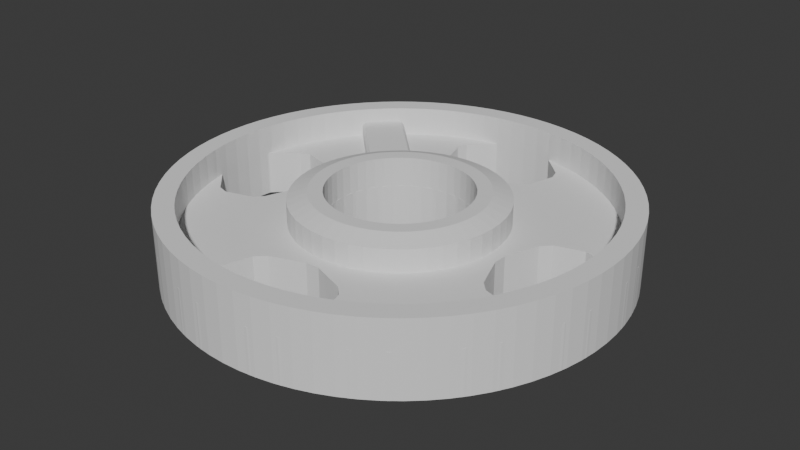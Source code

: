 # Source: template-25-plate.blend  (saved by Blender 4.0.36; exported with 4.5.12 LTS)
import bpy
from mathutils import Matrix  # noqa: F401  (used for matrix-valued properties, if any)

bpy.ops.wm.read_factory_settings(use_empty=True)
scene = bpy.context.scene
scene.name = 'Scene'

# ---- collections
col_collection = bpy.data.collections.new('Collection'); scene.collection.children.link(col_collection)

# ---- world
world_world = bpy.data.worlds.new('World'); scene.world = world_world
world_world.use_nodes = True; world_world.node_tree.nodes.clear()
_N = world_world.node_tree.nodes; _L = world_world.node_tree.links
n0 = _N.new('ShaderNodeOutputWorld'); n0.name = 'World Output'; n0.location = (300, 300)
n1 = _N.new('ShaderNodeBackground'); n1.name = 'Background'; n1.location = (10, 300)
n1.inputs[0].default_value = (0.05088, 0.05088, 0.05088, 1.0)
_L.new(n1.outputs[0], n0.inputs[0])
n0.is_active_output = True
world_world.color = (0.05088, 0.05088, 0.05088)
world_world.use_sun_shadow = False
world_world.sun_shadow_jitter_overblur = 0.0

# ---- meshes
me_cylinder_017 = bpy.data.meshes.new('Cylinder.017')
me_cylinder_017.from_pydata([(0.0, 1.0, -1.0), (0.0, 1.0, 1.0), (0.07846, 0.9969, -1.0), (0.07846, 0.9969, 1.0), (0.1564, 0.9877, -1.0), (0.1564, 0.9877, 1.0), (0.2334, 0.9724, -1.0), (0.2334, 0.9724, 1.0), (0.309, 0.9511, -1.0), (0.309, 0.9511, 1.0), (0.3827, 0.9239, -1.0), (0.3827, 0.9239, 1.0), (0.454, 0.891, -1.0), (0.454, 0.891, 1.0), (0.5225, 0.8526, -1.0), (0.5225, 0.8526, 1.0), (0.5878, 0.809, -1.0), (0.5878, 0.809, 1.0), (0.6494, 0.7604, -1.0), (0.6494, 0.7604, 1.0), (0.7071, 0.7071, -1.0), (0.7071, 0.7071, 1.0), (0.7604, 0.6494, -1.0), (0.7604, 0.6494, 1.0), (0.809, 0.5878, -1.0), (0.809, 0.5878, 1.0), (0.8526, 0.5225, -1.0), (0.8526, 0.5225, 1.0), (0.891, 0.454, -1.0), (0.891, 0.454, 1.0), (0.9239, 0.3827, -1.0), (0.9239, 0.3827, 1.0), (0.9511, 0.309, -1.0), (0.9511, 0.309, 1.0), (0.9724, 0.2334, -1.0), (0.9724, 0.2334, 1.0), (0.9877, 0.1564, -1.0), (0.9877, 0.1564, 1.0), (0.9969, 0.07846, -1.0), (0.9969, 0.07846, 1.0), (1.0, 0.0, -1.0), (1.0, 0.0, 1.0), (0.9969, -0.07846, -1.0), (0.9969, -0.07846, 1.0), (0.9877, -0.1564, -1.0), (0.9877, -0.1564, 1.0), (0.9724, -0.2334, -1.0), (0.9724, -0.2334, 1.0), (0.9511, -0.309, -1.0), (0.9511, -0.309, 1.0), (0.9239, -0.3827, -1.0), (0.9239, -0.3827, 1.0), (0.891, -0.454, -1.0), (0.891, -0.454, 1.0), (0.8526, -0.5225, -1.0), (0.8526, -0.5225, 1.0), (0.809, -0.5878, -1.0), (0.809, -0.5878, 1.0), (0.7604, -0.6494, -1.0), (0.7604, -0.6494, 1.0), (0.7071, -0.7071, -1.0), (0.7071, -0.7071, 1.0), (0.6494, -0.7604, -1.0), (0.6494, -0.7604, 1.0), (0.5878, -0.809, -1.0), (0.5878, -0.809, 1.0), (0.5225, -0.8526, -1.0), (0.5225, -0.8526, 1.0), (0.454, -0.891, -1.0), (0.454, -0.891, 1.0), (0.3827, -0.9239, -1.0), (0.3827, -0.9239, 1.0), (0.309, -0.9511, -1.0), (0.309, -0.9511, 1.0), (0.2334, -0.9724, -1.0), (0.2334, -0.9724, 1.0), (0.1564, -0.9877, -1.0), (0.1564, -0.9877, 1.0), (0.07846, -0.9969, -1.0), (0.07846, -0.9969, 1.0), (0.0, -1.0, -1.0), (0.0, -1.0, 1.0), (-0.07846, -0.9969, -1.0), (-0.07846, -0.9969, 1.0), (-0.1564, -0.9877, -1.0), (-0.1564, -0.9877, 1.0), (-0.2334, -0.9724, -1.0), (-0.2334, -0.9724, 1.0), (-0.309, -0.9511, -1.0), (-0.309, -0.9511, 1.0), (-0.3827, -0.9239, -1.0), (-0.3827, -0.9239, 1.0), (-0.454, -0.891, -1.0), (-0.454, -0.891, 1.0), (-0.5225, -0.8526, -1.0), (-0.5225, -0.8526, 1.0), (-0.5878, -0.809, -1.0), (-0.5878, -0.809, 1.0), (-0.6494, -0.7604, -1.0), (-0.6494, -0.7604, 1.0), (-0.7071, -0.7071, -1.0), (-0.7071, -0.7071, 1.0), (-0.7604, -0.6494, -1.0), (-0.7604, -0.6494, 1.0), (-0.809, -0.5878, -1.0), (-0.809, -0.5878, 1.0), (-0.8526, -0.5225, -1.0), (-0.8526, -0.5225, 1.0), (-0.891, -0.454, -1.0), (-0.891, -0.454, 1.0), (-0.9239, -0.3827, -1.0), (-0.9239, -0.3827, 1.0), (-0.9511, -0.309, -1.0), (-0.9511, -0.309, 1.0), (-0.9724, -0.2334, -1.0), (-0.9724, -0.2334, 1.0), (-0.9877, -0.1564, -1.0), (-0.9877, -0.1564, 1.0), (-0.9969, -0.07846, -1.0), (-0.9969, -0.07846, 1.0), (-1.0, 0.0, -1.0), (-1.0, 0.0, 1.0), (-0.9969, 0.07846, -1.0), (-0.9969, 0.07846, 1.0), (-0.9877, 0.1564, -1.0), (-0.9877, 0.1564, 1.0), (-0.9724, 0.2334, -1.0), (-0.9724, 0.2334, 1.0), (-0.9511, 0.309, -1.0), (-0.9511, 0.309, 1.0), (-0.9239, 0.3827, -1.0), (-0.9239, 0.3827, 1.0), (-0.891, 0.454, -1.0), (-0.891, 0.454, 1.0), (-0.8526, 0.5225, -1.0), (-0.8526, 0.5225, 1.0), (-0.809, 0.5878, -1.0), (-0.809, 0.5878, 1.0), (-0.7604, 0.6494, -1.0), (-0.7604, 0.6494, 1.0), (-0.7071, 0.7071, -1.0), (-0.7071, 0.7071, 1.0), (-0.6494, 0.7604, -1.0), (-0.6494, 0.7604, 1.0), (-0.5878, 0.809, -1.0), (-0.5878, 0.809, 1.0), (-0.5225, 0.8526, -1.0), (-0.5225, 0.8526, 1.0), (-0.454, 0.891, -1.0), (-0.454, 0.891, 1.0), (-0.3827, 0.9239, -1.0), (-0.3827, 0.9239, 1.0), (-0.309, 0.9511, -1.0), (-0.309, 0.9511, 1.0), (-0.2334, 0.9724, -1.0), (-0.2334, 0.9724, 1.0), (-0.1564, 0.9877, -1.0), (-0.1564, 0.9877, 1.0), (-0.07846, 0.9969, -1.0), (-0.07846, 0.9969, 1.0), (-0.7355, 0.5344, 1.0), (-0.6913, 0.5904, 1.0), (-0.6428, 0.6428, 1.0), (-0.5904, 0.6913, 1.0), (-0.475, 0.7751, 1.0), (-0.5344, 0.7355, 1.0), (-0.2809, 0.8646, 1.0), (-0.3479, 0.8399, 1.0), (-0.1422, 0.8979, 1.0), (0.0, 0.9091, 1.0), (-0.07133, 0.9063, 1.0), (-0.2122, 0.884, 1.0), (-0.4127, 0.81, 1.0), (-0.9091, 0.0, 1.0), (-0.9063, -0.07133, 1.0), (-0.9063, 0.07133, 1.0), (-0.8979, -0.1422, 1.0), (-0.884, 0.2122, 1.0), (-0.8979, 0.1422, 1.0), (-0.884, -0.2122, 1.0), (-0.8646, -0.2809, 1.0), (-0.8646, 0.2809, 1.0), (-0.81, -0.4127, 1.0), (-0.7355, -0.5344, 1.0), (-0.7751, -0.475, 1.0), (-0.8399, -0.3479, 1.0), (-0.5344, -0.7355, 1.0), (-0.475, -0.7751, 1.0), (-0.4127, -0.81, 1.0), (-0.3479, -0.8399, 1.0), (-0.2122, -0.884, 1.0), (-0.2809, -0.8646, 1.0), (0.0, -0.9091, 1.0), (-0.07133, -0.9063, 1.0), (0.1422, -0.8979, 1.0), (0.2809, -0.8646, 1.0), (0.2122, -0.884, 1.0), (0.07133, -0.9063, 1.0), (-0.1422, -0.8979, 1.0), (0.5344, -0.7355, 1.0), (0.5904, -0.6913, 1.0), (0.6428, -0.6428, 1.0), (0.6913, -0.5904, 1.0), (0.7751, -0.475, 1.0), (0.7355, -0.5344, 1.0), (0.8399, -0.3479, 1.0), (0.8646, -0.2809, 1.0), (0.884, -0.2122, 1.0), (0.8979, -0.1422, 1.0), (0.9091, 0.0, 1.0), (0.9063, -0.07133, 1.0), (0.81, -0.4127, 1.0), (0.2809, 0.8646, 1.0), (0.3479, 0.8399, 1.0), (0.4127, 0.81, 1.0), (0.475, 0.7751, 1.0), (0.5904, 0.6913, 1.0), (0.5344, 0.7355, 1.0), (0.6913, 0.5904, 1.0), (0.7355, 0.5344, 1.0), (0.7751, 0.475, 1.0), (0.81, 0.4127, 1.0), (0.8646, 0.2809, 1.0), (0.8399, 0.3479, 1.0), (0.6428, 0.6428, 1.0), (-0.8399, 0.3479, 1.0), (-0.7751, 0.475, 1.0), (-0.81, 0.4127, 1.0), (-0.6913, -0.5904, 1.0), (0.07133, 0.9063, 1.0), (-0.5904, -0.6913, 1.0), (0.3479, -0.8399, 1.0), (0.475, -0.7751, 1.0), (0.9063, 0.07133, 1.0), (0.4127, -0.81, 1.0), (-0.6428, -0.6428, 1.0), (0.2122, 0.884, 1.0), (0.1422, 0.8979, 1.0), (0.8979, 0.1422, 1.0), (0.884, 0.2122, 1.0), (0.07133, 0.9063, -1.0), (0.1422, 0.8979, -1.0), (0.2122, 0.884, -1.0), (0.2809, 0.8646, -1.0), (0.4127, 0.81, -1.0), (0.3479, 0.8399, -1.0), (0.5344, 0.7355, -1.0), (0.5904, 0.6913, -1.0), (0.6428, 0.6428, -1.0), (0.6913, 0.5904, -1.0), (0.7751, 0.475, -1.0), (0.7355, 0.5344, -1.0), (0.475, 0.7751, -1.0), (0.6913, -0.5904, -1.0), (0.7355, -0.5344, -1.0), (0.7751, -0.475, -1.0), (0.81, -0.4127, -1.0), (0.8646, -0.2809, -1.0), (0.8399, -0.3479, -1.0), (0.8979, 0.1422, -1.0), (0.9091, 0.0, -1.0), (0.9063, -0.07133, -1.0), (0.9063, 0.07133, -1.0), (0.884, -0.2122, -1.0), (0.8979, -0.1422, -1.0), (0.884, 0.2122, -1.0), (-0.3479, -0.8399, -1.0), (-0.2809, -0.8646, -1.0), (-0.2122, -0.884, -1.0), (-0.1422, -0.8979, -1.0), (0.0, -0.9091, -1.0), (-0.07133, -0.9063, -1.0), (0.1422, -0.8979, -1.0), (0.2122, -0.884, -1.0), (0.2809, -0.8646, -1.0), (0.3479, -0.8399, -1.0), (0.475, -0.7751, -1.0), (0.4127, -0.81, -1.0), (0.07133, -0.9063, -1.0), (-0.9063, -0.07133, -1.0), (-0.9091, 0.0, -1.0), (-0.9063, 0.07133, -1.0), (-0.8979, -0.1422, -1.0), (-0.8646, -0.2809, -1.0), (-0.884, -0.2122, -1.0), (-0.7751, -0.475, -1.0), (-0.81, -0.4127, -1.0), (-0.6913, -0.5904, -1.0), (-0.5904, -0.6913, -1.0), (-0.6428, -0.6428, -1.0), (-0.7355, -0.5344, -1.0), (-0.8399, -0.3479, -1.0), (-0.8399, 0.3479, -1.0), (-0.81, 0.4127, -1.0), (-0.7751, 0.475, -1.0), (-0.7355, 0.5344, -1.0), (-0.6428, 0.6428, -1.0), (-0.6913, 0.5904, -1.0), (-0.475, 0.7751, -1.0), (-0.5344, 0.7355, -1.0), (-0.3479, 0.8399, -1.0), (-0.2122, 0.884, -1.0), (-0.2809, 0.8646, -1.0), (-0.4127, 0.81, -1.0), (-0.5904, 0.6913, -1.0), (0.0, 0.9091, -1.0), (0.6428, -0.6428, -1.0), (0.81, 0.4127, -1.0), (0.8646, 0.2809, -1.0), (0.8399, 0.3479, -1.0), (-0.8979, 0.1422, -1.0), (-0.5344, -0.7355, -1.0), (-0.4127, -0.81, -1.0), (-0.475, -0.7751, -1.0), (0.5344, -0.7355, -1.0), (-0.884, 0.2122, -1.0), (-0.8646, 0.2809, -1.0), (-0.07133, 0.9063, -1.0), (0.5904, -0.6913, -1.0), (-0.1422, 0.8979, -1.0)], [], [(0, 1, 3, 2), (2, 3, 5, 4), (4, 5, 7, 6), (6, 7, 9, 8), (8, 9, 11, 10), (10, 11, 13, 12), (12, 13, 15, 14), (14, 15, 17, 16), (16, 17, 19, 18), (18, 19, 21, 20), (20, 21, 23, 22), (22, 23, 25, 24), (24, 25, 27, 26), (26, 27, 29, 28), (28, 29, 31, 30), (30, 31, 33, 32), (32, 33, 35, 34), (34, 35, 37, 36), (36, 37, 39, 38), (38, 39, 41, 40), (40, 41, 43, 42), (42, 43, 45, 44), (44, 45, 47, 46), (46, 47, 49, 48), (48, 49, 51, 50), (50, 51, 53, 52), (52, 53, 55, 54), (54, 55, 57, 56), (56, 57, 59, 58), (58, 59, 61, 60), (60, 61, 63, 62), (62, 63, 65, 64), (64, 65, 67, 66), (66, 67, 69, 68), (68, 69, 71, 70), (70, 71, 73, 72), (72, 73, 75, 74), (74, 75, 77, 76), (76, 77, 79, 78), (78, 79, 81, 80), (80, 81, 83, 82), (82, 83, 85, 84), (84, 85, 87, 86), (86, 87, 89, 88), (88, 89, 91, 90), (90, 91, 93, 92), (92, 93, 95, 94), (94, 95, 97, 96), (96, 97, 99, 98), (98, 99, 101, 100), (100, 101, 103, 102), (102, 103, 105, 104), (104, 105, 107, 106), (106, 107, 109, 108), (108, 109, 111, 110), (110, 111, 113, 112), (112, 113, 115, 114), (114, 115, 117, 116), (116, 117, 119, 118), (118, 119, 121, 120), (120, 121, 123, 122), (122, 123, 125, 124), (124, 125, 127, 126), (126, 127, 129, 128), (128, 129, 131, 130), (130, 131, 133, 132), (132, 133, 135, 134), (134, 135, 137, 136), (136, 137, 139, 138), (138, 139, 141, 140), (140, 141, 143, 142), (142, 143, 145, 144), (144, 145, 147, 146), (146, 147, 149, 148), (148, 149, 151, 150), (150, 151, 153, 152), (152, 153, 155, 154), (154, 155, 157, 156), (237, 5, 3, 1, 159, 157, 155, 153, 151, 149, 147, 145, 143, 141, 139, 137, 135, 133, 131, 129, 127, 125, 123, 121, 119, 117, 115, 113, 111, 109, 107, 105, 103, 101, 99, 97, 95, 93, 91, 89, 87, 85, 83, 81, 79, 77, 75, 73, 71, 69, 67, 65, 63, 61, 59, 57, 55, 53, 51, 49, 47, 45, 43, 41, 39, 37, 238, 233, 209, 210, 208, 207, 206, 205, 211, 203, 204, 202, 201, 200, 199, 232, 234, 231, 195, 196, 194, 197, 192, 193, 198, 190, 191, 189, 188, 187, 186, 230, 235, 228, 183, 184, 182, 185, 180, 179, 176, 174, 173, 175, 178, 177, 181, 225, 227, 226, 160, 161, 162, 163, 165, 164, 172, 167, 166, 171, 168, 170, 169, 229), (238, 37, 35, 33, 31, 29, 27, 25, 23, 21, 19, 17, 15, 13, 11, 9, 7, 5, 237, 236, 212, 213, 214, 215, 217, 216, 224, 218, 219, 220, 221, 223, 222, 239), (156, 157, 159, 158), (158, 159, 1, 0), (278, 78, 80, 82, 84, 86, 88, 90, 92, 94, 96, 98, 100, 102, 104, 106, 108, 110, 112, 114, 116, 118, 120, 122, 124, 126, 128, 130, 132, 134, 136, 138, 140, 142, 144, 146, 148, 150, 152, 154, 156, 158, 317, 319, 301, 302, 300, 303, 298, 299, 304, 296, 297, 295, 294, 293, 292, 316, 315, 310, 281, 280, 279, 282, 284, 283, 291, 286, 285, 290, 287, 289, 288, 311, 313, 312, 266, 267, 268, 269, 271, 270), (317, 158, 0, 2, 4, 6, 8, 10, 12, 14, 16, 18, 20, 22, 24, 26, 28, 30, 32, 34, 36, 38, 40, 42, 44, 46, 48, 50, 52, 54, 56, 58, 60, 62, 64, 66, 68, 70, 72, 74, 76, 78, 278, 272, 273, 274, 275, 277, 276, 314, 318, 306, 253, 254, 255, 256, 258, 257, 263, 264, 261, 260, 262, 259, 265, 308, 309, 307, 250, 251, 249, 248, 247, 246, 252, 244, 245, 243, 242, 241, 240, 305), (240, 229, 169, 305), (241, 237, 229, 240), (242, 236, 237, 241), (243, 212, 236, 242), (245, 213, 212, 243), (244, 214, 213, 245), (252, 215, 214, 244), (246, 217, 215, 252), (247, 216, 217, 246), (248, 224, 216, 247), (218, 224, 248, 249), (219, 218, 249, 251), (220, 219, 251, 250), (221, 220, 250, 307), (223, 221, 307, 309), (222, 223, 309, 308), (239, 222, 308, 265), (238, 239, 265, 259), (233, 238, 259, 262), (209, 233, 262, 260), (210, 209, 260, 261), (208, 210, 261, 264), (207, 208, 264, 263), (206, 207, 263, 257), (205, 206, 257, 258), (211, 205, 258, 256), (203, 211, 256, 255), (204, 203, 255, 254), (202, 204, 254, 253), (201, 202, 253, 306), (200, 201, 306, 318), (199, 200, 318, 314), (232, 199, 314, 276), (234, 232, 276, 277), (231, 234, 277, 275), (195, 231, 275, 274), (196, 195, 274, 273), (194, 196, 273, 272), (197, 194, 272, 278), (192, 197, 278, 270), (193, 192, 270, 271), (198, 193, 271, 269), (190, 198, 269, 268), (191, 190, 268, 267), (189, 191, 267, 266), (188, 189, 266, 312), (187, 188, 312, 313), (186, 187, 313, 311), (230, 186, 311, 288), (235, 230, 288, 289), (287, 228, 235, 289), (290, 183, 228, 287), (285, 184, 183, 290), (286, 182, 184, 285), (291, 185, 182, 286), (283, 180, 185, 291), (284, 179, 180, 283), (282, 176, 179, 284), (279, 174, 176, 282), (280, 173, 174, 279), (281, 175, 173, 280), (310, 178, 175, 281), (315, 177, 178, 310), (316, 181, 177, 315), (292, 225, 181, 316), (293, 227, 225, 292), (294, 226, 227, 293), (295, 160, 226, 294), (297, 161, 160, 295), (296, 162, 161, 297), (304, 163, 162, 296), (299, 165, 163, 304), (298, 164, 165, 299), (303, 172, 164, 298), (300, 167, 172, 303), (302, 166, 167, 300), (301, 171, 166, 302), (319, 168, 171, 301), (317, 170, 168, 319), (305, 169, 170, 317)])
_uv = me_cylinder_017.uv_layers.new(name='UVMap')
_uv.uv.foreach_set('vector', [1.0, 0.5, 1.0, 1.0, 0.9875, 1.0, 0.9875, 0.5, 0.9875, 0.5, 0.9875, 1.0, 0.975, 1.0, 0.975, 0.5, 0.975, 0.5, 0.975, 1.0, 0.9625, 1.0, 0.9625, 0.5, 0.9625, 0.5, 0.9625, 1.0, 0.95, 1.0, 0.95, 0.5, 0.95, 0.5, 0.95, 1.0, 0.9375, 1.0, 0.9375, 0.5, 0.9375, 0.5, 0.9375, 1.0, 0.925, 1.0, 0.925, 0.5, 0.925, 0.5, 0.925, 1.0, 0.9125, 1.0, 0.9125, 0.5, 0.9125, 0.5, 0.9125, 1.0, 0.9, 1.0, 0.9, 0.5, 0.9, 0.5, 0.9, 1.0, 0.8875, 1.0, 0.8875, 0.5, 0.8875, 0.5, 0.8875, 1.0, 0.875, 1.0, 0.875, 0.5, 0.875, 0.5, 0.875, 1.0, 0.8625, 1.0, 0.8625, 0.5, 0.8625, 0.5, 0.8625, 1.0, 0.85, 1.0, 0.85, 0.5, 0.85, 0.5, 0.85, 1.0, 0.8375, 1.0, 0.8375, 0.5, 0.8375, 0.5, 0.8375, 1.0, 0.825, 1.0, 0.825, 0.5, 0.825, 0.5, 0.825, 1.0, 0.8125, 1.0, 0.8125, 0.5, 0.8125, 0.5, 0.8125, 1.0, 0.8, 1.0, 0.8, 0.5, 0.8, 0.5, 0.8, 1.0, 0.7875, 1.0, 0.7875, 0.5, 0.7875, 0.5, 0.7875, 1.0, 0.775, 1.0, 0.775, 0.5, 0.775, 0.5, 0.775, 1.0, 0.7625, 1.0, 0.7625, 0.5, 0.7625, 0.5, 0.7625, 1.0, 0.75, 1.0, 0.75, 0.5, 0.75, 0.5, 0.75, 1.0, 0.7375, 1.0, 0.7375, 0.5, 0.7375, 0.5, 0.7375, 1.0, 0.725, 1.0, 0.725, 0.5, 0.725, 0.5, 0.725, 1.0, 0.7125, 1.0, 0.7125, 0.5, 0.7125, 0.5, 0.7125, 1.0, 0.7, 1.0, 0.7, 0.5, 0.7, 0.5, 0.7, 1.0, 0.6875, 1.0, 0.6875, 0.5, 0.6875, 0.5, 0.6875, 1.0, 0.675, 1.0, 0.675, 0.5, 0.675, 0.5, 0.675, 1.0, 0.6625, 1.0, 0.6625, 0.5, 0.6625, 0.5, 0.6625, 1.0, 0.65, 1.0, 0.65, 0.5, 0.65, 0.5, 0.65, 1.0, 0.6375, 1.0, 0.6375, 0.5, 0.6375, 0.5, 0.6375, 1.0, 0.625, 1.0, 0.625, 0.5, 0.625, 0.5, 0.625, 1.0, 0.6125, 1.0, 0.6125, 0.5, 0.6125, 0.5, 0.6125, 1.0, 0.6, 1.0, 0.6, 0.5, 0.6, 0.5, 0.6, 1.0, 0.5875, 1.0, 0.5875, 0.5, 0.5875, 0.5, 0.5875, 1.0, 0.575, 1.0, 0.575, 0.5, 0.575, 0.5, 0.575, 1.0, 0.5625, 1.0, 0.5625, 0.5, 0.5625, 0.5, 0.5625, 1.0, 0.55, 1.0, 0.55, 0.5, 0.55, 0.5, 0.55, 1.0, 0.5375, 1.0, 0.5375, 0.5, 0.5375, 0.5, 0.5375, 1.0, 0.525, 1.0, 0.525, 0.5, 0.525, 0.5, 0.525, 1.0, 0.5125, 1.0, 0.5125, 0.5, 0.5125, 0.5, 0.5125, 1.0, 0.5, 1.0, 0.5, 0.5, 0.5, 0.5, 0.5, 1.0, 0.4875, 1.0, 0.4875, 0.5, 0.4875, 0.5, 0.4875, 1.0, 0.475, 1.0, 0.475, 0.5, 0.475, 0.5, 0.475, 1.0, 0.4625, 1.0, 0.4625, 0.5, 0.4625, 0.5, 0.4625, 1.0, 0.45, 1.0, 0.45, 0.5, 0.45, 0.5, 0.45, 1.0, 0.4375, 1.0, 0.4375, 0.5, 0.4375, 0.5, 0.4375, 1.0, 0.425, 1.0, 0.425, 0.5, 0.425, 0.5, 0.425, 1.0, 0.4125, 1.0, 0.4125, 0.5, 0.4125, 0.5, 0.4125, 1.0, 0.4, 1.0, 0.4, 0.5, 0.4, 0.5, 0.4, 1.0, 0.3875, 1.0, 0.3875, 0.5, 0.3875, 0.5, 0.3875, 1.0, 0.375, 1.0, 0.375, 0.5, 0.375, 0.5, 0.375, 1.0, 0.3625, 1.0, 0.3625, 0.5, 0.3625, 0.5, 0.3625, 1.0, 0.35, 1.0, 0.35, 0.5, 0.35, 0.5, 0.35, 1.0, 0.3375, 1.0, 0.3375, 0.5, 0.3375, 0.5, 0.3375, 1.0, 0.325, 1.0, 0.325, 0.5, 0.325, 0.5, 0.325, 1.0, 0.3125, 1.0, 0.3125, 0.5, 0.3125, 0.5, 0.3125, 1.0, 0.3, 1.0, 0.3, 0.5, 0.3, 0.5, 0.3, 1.0, 0.2875, 1.0, 0.2875, 0.5, 0.2875, 0.5, 0.2875, 1.0, 0.275, 1.0, 0.275, 0.5, 0.275, 0.5, 0.275, 1.0, 0.2625, 1.0, 0.2625, 0.5, 0.2625, 0.5, 0.2625, 1.0, 0.25, 1.0, 0.25, 0.5, 0.25, 0.5, 0.25, 1.0, 0.2375, 1.0, 0.2375, 0.5, 0.2375, 0.5, 0.2375, 1.0, 0.225, 1.0, 0.225, 0.5, 0.225, 0.5, 0.225, 1.0, 0.2125, 1.0, 0.2125, 0.5, 0.2125, 0.5, 0.2125, 1.0, 0.2, 1.0, 0.2, 0.5, 0.2, 0.5, 0.2, 1.0, 0.1875, 1.0, 0.1875, 0.5, 0.1875, 0.5, 0.1875, 1.0, 0.175, 1.0, 0.175, 0.5, 0.175, 0.5, 0.175, 1.0, 0.1625, 1.0, 0.1625, 0.5, 0.1625, 0.5, 0.1625, 1.0, 0.15, 1.0, 0.15, 0.5, 0.15, 0.5, 0.15, 1.0, 0.1375, 1.0, 0.1375, 0.5, 0.1375, 0.5, 0.1375, 1.0, 0.125, 1.0, 0.125, 0.5, 0.125, 0.5, 0.125, 1.0, 0.1125, 1.0, 0.1125, 0.5, 0.1125, 0.5, 0.1125, 1.0, 0.1, 1.0, 0.1, 0.5, 0.1, 0.5, 0.1, 1.0, 0.0875, 1.0, 0.0875, 0.5, 0.0875, 0.5, 0.0875, 1.0, 0.075, 1.0, 0.075, 0.5, 0.075, 0.5, 0.075, 1.0, 0.0625, 1.0, 0.0625, 0.5, 0.0625, 0.5, 0.0625, 1.0, 0.05, 1.0, 0.05, 0.5, 0.05, 0.5, 0.05, 1.0, 0.0375, 1.0, 0.0375, 0.5, 0.0375, 0.5, 0.0375, 1.0, 0.025, 1.0, 0.025, 0.5, 0.2841, 0.4655, 0.2875, 0.487, 0.2688, 0.4893, 0.25, 0.49, 0.2312, 0.4893, 0.2125, 0.487, 0.194, 0.4834, 0.1758, 0.4783, 0.1582, 0.4717, 0.141, 0.4638, 0.1246, 0.4546, 0.1089, 0.4442, 0.09413, 0.4325, 0.08029, 0.4197, 0.0675, 0.4059, 0.05584, 0.3911, 0.04537, 0.3754, 0.03616, 0.359, 0.02827, 0.3418, 0.02175, 0.3242, 0.01663, 0.306, 0.01295, 0.2875, 0.01074, 0.2688, 0.01, 0.25, 0.01074, 0.2312, 0.01295, 0.2125, 0.01663, 0.194, 0.02175, 0.1758, 0.02827, 0.1582, 0.03616, 0.141, 0.04537, 0.1246, 0.05584, 0.1089, 0.0675, 0.09413, 0.08029, 0.08029, 0.09413, 0.0675, 0.1089, 0.05584, 0.1246, 0.04537, 0.141, 0.03616, 0.1582, 0.02827, 0.1758, 0.02175, 0.194, 0.01663, 0.2125, 0.01295, 0.2312, 0.01074, 0.25, 0.01, 0.2688, 0.01074, 0.2875, 0.01295, 0.306, 0.01663, 0.3242, 0.02175, 0.3418, 0.02827, 0.359, 0.03616, 0.3754, 0.04537, 0.3911, 0.05584, 0.4059, 0.0675, 0.4197, 0.08029, 0.4325, 0.09413, 0.4442, 0.1089, 0.4546, 0.1246, 0.4638, 0.141, 0.4717, 0.1582, 0.4783, 0.1758, 0.4834, 0.194, 0.487, 0.2125, 0.4893, 0.2312, 0.49, 0.25, 0.4893, 0.2688, 0.487, 0.2875, 0.4655, 0.2841, 0.4675, 0.2671, 0.4682, 0.25, 0.4675, 0.2329, 0.4655, 0.2159, 0.4622, 0.1991, 0.4575, 0.1826, 0.4516, 0.1665, 0.4444, 0.1509, 0.436, 0.136, 0.4265, 0.1218, 0.4159, 0.1083, 0.4043, 0.09572, 0.3917, 0.08409, 0.3782, 0.07349, 0.364, 0.06397, 0.3491, 0.0556, 0.3335, 0.04843, 0.3174, 0.0425, 0.3009, 0.03785, 0.2841, 0.0345, 0.2671, 0.03249, 0.25, 0.03182, 0.2329, 0.03249, 0.2159, 0.0345, 0.1991, 0.03785, 0.1826, 0.0425, 0.1665, 0.04843, 0.1509, 0.0556, 0.136, 0.06397, 0.1218, 0.07349, 0.1083, 0.08409, 0.09572, 0.09572, 0.08409, 0.1083, 0.07349, 0.1218, 0.06397, 0.136, 0.0556, 0.1509, 0.04843, 0.1665, 0.0425, 0.1826, 0.03785, 0.1991, 0.0345, 0.2159, 0.03249, 0.2329, 0.03182, 0.25, 0.03249, 0.2671, 0.0345, 0.2841, 0.03785, 0.3009, 0.0425, 0.3174, 0.04843, 0.3335, 0.0556, 0.3491, 0.06397, 0.364, 0.07349, 0.3782, 0.08409, 0.3917, 0.09572, 0.4043, 0.1083, 0.4159, 0.1218, 0.4265, 0.136, 0.436, 0.1509, 0.4444, 0.1665, 0.4516, 0.1826, 0.4575, 0.1991, 0.4622, 0.2159, 0.4655, 0.2329, 0.4675, 0.25, 0.4682, 0.2671, 0.4675, 0.4655, 0.2841, 0.487, 0.2875, 0.4834, 0.306, 0.4783, 0.3242, 0.4717, 0.3418, 0.4638, 0.359, 0.4546, 0.3754, 0.4442, 0.3911, 0.4325, 0.4059, 0.4197, 0.4197, 0.4059, 0.4325, 0.3911, 0.4442, 0.3754, 0.4546, 0.359, 0.4638, 0.3418, 0.4717, 0.3242, 0.4783, 0.306, 0.4834, 0.2875, 0.487, 0.2841, 0.4655, 0.3009, 0.4622, 0.3174, 0.4575, 0.3335, 0.4516, 0.3491, 0.4444, 0.364, 0.436, 0.3782, 0.4265, 0.3917, 0.4159, 0.4043, 0.4043, 0.4159, 0.3917, 0.4265, 0.3782, 0.436, 0.364, 0.4444, 0.3491, 0.4516, 0.3335, 0.4575, 0.3174, 0.4622, 0.3009, 0.025, 0.5, 0.025, 1.0, 0.0125, 1.0, 0.0125, 0.5, 0.0125, 0.5, 0.0125, 1.0, 6.724e-07, 1.0, 6.724e-07, 0.5, 0.7671, 0.03249, 0.7688, 0.01074, 0.75, 0.01, 0.7312, 0.01074, 0.7125, 0.01295, 0.694, 0.01663, 0.6758, 0.02175, 0.6582, 0.02827, 0.641, 0.03616, 0.6246, 0.04537, 0.6089, 0.05584, 0.5941, 0.0675, 0.5803, 0.08029, 0.5675, 0.09413, 0.5558, 0.1089, 0.5454, 0.1246, 0.5362, 0.141, 0.5283, 0.1582, 0.5217, 0.1758, 0.5166, 0.194, 0.513, 0.2125, 0.5107, 0.2312, 0.51, 0.25, 0.5107, 0.2688, 0.513, 0.2875, 0.5166, 0.306, 0.5217, 0.3242, 0.5283, 0.3418, 0.5362, 0.359, 0.5454, 0.3754, 0.5558, 0.3911, 0.5675, 0.4059, 0.5803, 0.4197, 0.5941, 0.4325, 0.6089, 0.4442, 0.6246, 0.4546, 0.641, 0.4638, 0.6582, 0.4717, 0.6758, 0.4783, 0.694, 0.4834, 0.7125, 0.487, 0.7312, 0.4893, 0.7329, 0.4675, 0.7159, 0.4655, 0.6991, 0.4622, 0.6826, 0.4575, 0.6665, 0.4516, 0.6509, 0.4444, 0.636, 0.436, 0.6218, 0.4265, 0.6083, 0.4159, 0.5957, 0.4043, 0.5841, 0.3917, 0.5735, 0.3782, 0.564, 0.364, 0.5556, 0.3491, 0.5484, 0.3335, 0.5425, 0.3174, 0.5378, 0.3009, 0.5345, 0.2841, 0.5325, 0.2671, 0.5318, 0.25, 0.5325, 0.2329, 0.5345, 0.2159, 0.5378, 0.1991, 0.5425, 0.1826, 0.5484, 0.1665, 0.5556, 0.1509, 0.564, 0.136, 0.5735, 0.1218, 0.5841, 0.1083, 0.5957, 0.09572, 0.6083, 0.08409, 0.6218, 0.07349, 0.636, 0.06397, 0.6509, 0.0556, 0.6665, 0.04843, 0.6826, 0.0425, 0.6991, 0.03785, 0.7159, 0.0345, 0.7329, 0.03249, 0.75, 0.03182, 0.7329, 0.4675, 0.7312, 0.4893, 0.75, 0.49, 0.7688, 0.4893, 0.7875, 0.487, 0.806, 0.4834, 0.8242, 0.4783, 0.8418, 0.4717, 0.859, 0.4638, 0.8754, 0.4546, 0.8911, 0.4442, 0.9059, 0.4325, 0.9197, 0.4197, 0.9325, 0.4059, 0.9442, 0.3911, 0.9546, 0.3754, 0.9638, 0.359, 0.9717, 0.3418, 0.9783, 0.3242, 0.9834, 0.306, 0.987, 0.2875, 0.9893, 0.2688, 0.99, 0.25, 0.9893, 0.2312, 0.987, 0.2125, 0.9834, 0.194, 0.9783, 0.1758, 0.9717, 0.1582, 0.9638, 0.141, 0.9546, 0.1246, 0.9442, 0.1089, 0.9325, 0.09413, 0.9197, 0.08029, 0.9059, 0.0675, 0.8911, 0.05584, 0.8754, 0.04537, 0.859, 0.03616, 0.8418, 0.02827, 0.8242, 0.02175, 0.806, 0.01663, 0.7875, 0.01295, 0.7688, 0.01074, 0.7671, 0.03249, 0.7841, 0.0345, 0.8009, 0.03785, 0.8174, 0.0425, 0.8335, 0.04843, 0.8491, 0.0556, 0.864, 0.06397, 0.8782, 0.07349, 0.8917, 0.08409, 0.9043, 0.09572, 0.9159, 0.1083, 0.9265, 0.1218, 0.936, 0.136, 0.9444, 0.1509, 0.9516, 0.1665, 0.9575, 0.1826, 0.9622, 0.1991, 0.9655, 0.2159, 0.9675, 0.2329, 0.9682, 0.25, 0.9675, 0.2671, 0.9655, 0.2841, 0.9622, 0.3009, 0.9575, 0.3174, 0.9516, 0.3335, 0.9444, 0.3491, 0.936, 0.364, 0.9265, 0.3782, 0.9159, 0.3917, 0.9043, 0.4043, 0.8917, 0.4159, 0.8782, 0.4265, 0.864, 0.436, 0.8491, 0.4444, 0.8335, 0.4516, 0.8174, 0.4575, 0.8009, 0.4622, 0.7841, 0.4655, 0.7671, 0.4675, 0.75, 0.4682, 0.9875, 0.6125, 0.9875, 0.7375, 1.0, 0.7375, 1.0, 0.6125, 0.975, 0.6125, 0.975, 0.7375, 0.9875, 0.7375, 0.9875, 0.6125, 0.9625, 0.6125, 0.9625, 0.7375, 0.975, 0.7375, 0.975, 0.6125, 0.95, 0.6125, 0.95, 0.7375, 0.9625, 0.7375, 0.9625, 0.6125, 0.9375, 0.6125, 0.9375, 0.7375, 0.95, 0.7375, 0.95, 0.6125, 0.925, 0.6125, 0.925, 0.7375, 0.9375, 0.7375, 0.9375, 0.6125, 0.9125, 0.6125, 0.9125, 0.7375, 0.925, 0.7375, 0.925, 0.6125, 0.9, 0.6125, 0.9, 0.7375, 0.9125, 0.7375, 0.9125, 0.6125, 0.8875, 0.6125, 0.8875, 0.7375, 0.9, 0.7375, 0.9, 0.6125, 0.875, 0.6125, 0.875, 0.7375, 0.8875, 0.7375, 0.8875, 0.6125, 0.8625, 0.7375, 0.875, 0.7375, 0.875, 0.6125, 0.8625, 0.6125, 0.85, 0.7375, 0.8625, 0.7375, 0.8625, 0.6125, 0.85, 0.6125, 0.8375, 0.7375, 0.85, 0.7375, 0.85, 0.6125, 0.8375, 0.6125, 0.825, 0.7375, 0.8375, 0.7375, 0.8375, 0.6125, 0.825, 0.6125, 0.8125, 0.7375, 0.825, 0.7375, 0.825, 0.6125, 0.8125, 0.6125, 0.8, 0.7375, 0.8125, 0.7375, 0.8125, 0.6125, 0.8, 0.6125, 0.7875, 0.7375, 0.8, 0.7375, 0.8, 0.6125, 0.7875, 0.6125, 0.775, 0.7375, 0.7875, 0.7375, 0.7875, 0.6125, 0.775, 0.6125, 0.7625, 0.7375, 0.775, 0.7375, 0.775, 0.6125, 0.7625, 0.6125, 0.75, 0.7375, 0.7625, 0.7375, 0.7625, 0.6125, 0.75, 0.6125, 0.7375, 0.7375, 0.75, 0.7375, 0.75, 0.6125, 0.7375, 0.6125, 0.725, 0.7375, 0.7375, 0.7375, 0.7375, 0.6125, 0.725, 0.6125, 0.7125, 0.7375, 0.725, 0.7375, 0.725, 0.6125, 0.7125, 0.6125, 0.7, 0.7375, 0.7125, 0.7375, 0.7125, 0.6125, 0.7, 0.6125, 0.6875, 0.7375, 0.7, 0.7375, 0.7, 0.6125, 0.6875, 0.6125, 0.675, 0.7375, 0.6875, 0.7375, 0.6875, 0.6125, 0.675, 0.6125, 0.6625, 0.7375, 0.675, 0.7375, 0.675, 0.6125, 0.6625, 0.6125, 0.65, 0.7375, 0.6625, 0.7375, 0.6625, 0.6125, 0.65, 0.6125, 0.6375, 0.7375, 0.65, 0.7375, 0.65, 0.6125, 0.6375, 0.6125, 0.625, 0.7375, 0.6375, 0.7375, 0.6375, 0.6125, 0.625, 0.6125, 0.6125, 0.7375, 0.625, 0.7375, 0.625, 0.6125, 0.6125, 0.6125, 0.6, 0.7375, 0.6125, 0.7375, 0.6125, 0.6125, 0.6, 0.6125, 0.5875, 0.7375, 0.6, 0.7375, 0.6, 0.6125, 0.5875, 0.6125, 0.575, 0.7375, 0.5875, 0.7375, 0.5875, 0.6125, 0.575, 0.6125, 0.5625, 0.7375, 0.575, 0.7375, 0.575, 0.6125, 0.5625, 0.6125, 0.55, 0.7375, 0.5625, 0.7375, 0.5625, 0.6125, 0.55, 0.6125, 0.5375, 0.7375, 0.55, 0.7375, 0.55, 0.6125, 0.5375, 0.6125, 0.525, 0.7375, 0.5375, 0.7375, 0.5375, 0.6125, 0.525, 0.6125, 0.5125, 0.7375, 0.525, 0.7375, 0.525, 0.6125, 0.5125, 0.6125, 0.5, 0.7375, 0.5125, 0.7375, 0.5125, 0.6125, 0.5, 0.6125, 0.4875, 0.7375, 0.5, 0.7375, 0.5, 0.6125, 0.4875, 0.6125, 0.475, 0.7375, 0.4875, 0.7375, 0.4875, 0.6125, 0.475, 0.6125, 0.4625, 0.7375, 0.475, 0.7375, 0.475, 0.6125, 0.4625, 0.6125, 0.45, 0.7375, 0.4625, 0.7375, 0.4625, 0.6125, 0.45, 0.6125, 0.4375, 0.7375, 0.45, 0.7375, 0.45, 0.6125, 0.4375, 0.6125, 0.425, 0.7375, 0.4375, 0.7375, 0.4375, 0.6125, 0.425, 0.6125, 0.4125, 0.7375, 0.425, 0.7375, 0.425, 0.6125, 0.4125, 0.6125, 0.4, 0.7375, 0.4125, 0.7375, 0.4125, 0.6125, 0.4, 0.6125, 0.3875, 0.7375, 0.4, 0.7375, 0.4, 0.6125, 0.3875, 0.6125, 0.375, 0.7375, 0.3875, 0.7375, 0.3875, 0.6125, 0.375, 0.6125, 0.3625, 0.6125, 0.3625, 0.7375, 0.375, 0.7375, 0.375, 0.6125, 0.35, 0.6125, 0.35, 0.7375, 0.3625, 0.7375, 0.3625, 0.6125, 0.3375, 0.6125, 0.3375, 0.7375, 0.35, 0.7375, 0.35, 0.6125, 0.325, 0.6125, 0.325, 0.7375, 0.3375, 0.7375, 0.3375, 0.6125, 0.3125, 0.6125, 0.3125, 0.7375, 0.325, 0.7375, 0.325, 0.6125, 0.3, 0.6125, 0.3, 0.7375, 0.3125, 0.7375, 0.3125, 0.6125, 0.2875, 0.6125, 0.2875, 0.7375, 0.3, 0.7375, 0.3, 0.6125, 0.275, 0.6125, 0.275, 0.7375, 0.2875, 0.7375, 0.2875, 0.6125, 0.2625, 0.6125, 0.2625, 0.7375, 0.275, 0.7375, 0.275, 0.6125, 0.25, 0.6125, 0.25, 0.7375, 0.2625, 0.7375, 0.2625, 0.6125, 0.2375, 0.6125, 0.2375, 0.7375, 0.25, 0.7375, 0.25, 0.6125, 0.225, 0.6125, 0.225, 0.7375, 0.2375, 0.7375, 0.2375, 0.6125, 0.2125, 0.6125, 0.2125, 0.7375, 0.225, 0.7375, 0.225, 0.6125, 0.2, 0.6125, 0.2, 0.7375, 0.2125, 0.7375, 0.2125, 0.6125, 0.1875, 0.6125, 0.1875, 0.7375, 0.2, 0.7375, 0.2, 0.6125, 0.175, 0.6125, 0.175, 0.7375, 0.1875, 0.7375, 0.1875, 0.6125, 0.1625, 0.6125, 0.1625, 0.7375, 0.175, 0.7375, 0.175, 0.6125, 0.15, 0.6125, 0.15, 0.7375, 0.1625, 0.7375, 0.1625, 0.6125, 0.1375, 0.6125, 0.1375, 0.7375, 0.15, 0.7375, 0.15, 0.6125, 0.125, 0.6125, 0.125, 0.7375, 0.1375, 0.7375, 0.1375, 0.6125, 0.1125, 0.6125, 0.1125, 0.7375, 0.125, 0.7375, 0.125, 0.6125, 0.1, 0.6125, 0.1, 0.7375, 0.1125, 0.7375, 0.1125, 0.6125, 0.0875, 0.6125, 0.0875, 0.7375, 0.1, 0.7375, 0.1, 0.6125, 0.075, 0.6125, 0.075, 0.7375, 0.0875, 0.7375, 0.0875, 0.6125, 0.0625, 0.6125, 0.0625, 0.7375, 0.075, 0.7375, 0.075, 0.6125, 0.05, 0.6125, 0.05, 0.7375, 0.0625, 0.7375, 0.0625, 0.6125, 0.0375, 0.6125, 0.0375, 0.7375, 0.05, 0.7375, 0.05, 0.6125, 0.025, 0.6125, 0.025, 0.7375, 0.0375, 0.7375, 0.0375, 0.6125, 0.0125, 0.6125, 0.0125, 0.7375, 0.025, 0.7375, 0.025, 0.6125, 6.724e-07, 0.6125, 6.724e-07, 0.7375, 0.0125, 0.7375, 0.0125, 0.6125])
me_cylinder_017.update()
me_cylinder_023 = bpy.data.meshes.new('Cylinder.023')
me_cylinder_023.from_pydata([(0.0, 1.0, -1.0), (0.1305, 0.9914, -1.0), (0.2588, 0.9659, -1.0), (0.3827, 0.9239, -1.0), (0.5, 0.866, -1.0), (0.6088, 0.7934, -1.0), (0.7071, 0.7071, -1.0), (0.7934, 0.6088, -1.0), (0.866, 0.5, -1.0), (0.9239, 0.3827, -1.0), (0.9659, 0.2588, -1.0), (0.9914, 0.1305, -1.0), (1.0, 0.0, -1.0), (0.9914, -0.1305, -1.0), (0.9659, -0.2588, -1.0), (0.9239, -0.3827, -1.0), (0.866, -0.5, -1.0), (0.7934, -0.6088, -1.0), (0.7071, -0.7071, -1.0), (0.6088, -0.7934, -1.0), (0.5, -0.866, -1.0), (0.3827, -0.9239, -1.0), (0.2588, -0.9659, -1.0), (0.1305, -0.9914, -1.0), (0.0, -1.0, -1.0), (-0.1305, -0.9914, -1.0), (-0.2588, -0.9659, -1.0), (-0.3827, -0.9239, -1.0), (-0.5, -0.866, -1.0), (-0.6088, -0.7934, -1.0), (-0.7071, -0.7071, -1.0), (-0.7934, -0.6088, -1.0), (-0.866, -0.5, -1.0), (-0.9239, -0.3827, -1.0), (-0.9659, -0.2588, -1.0), (-0.9914, -0.1305, -1.0), (-1.0, 0.0, -1.0), (-0.9914, 0.1305, -1.0), (-0.9659, 0.2588, -1.0), (-0.9239, 0.3827, -1.0), (-0.866, 0.5, -1.0), (-0.7934, 0.6088, -1.0), (-0.7071, 0.7071, -1.0), (-0.6088, 0.7934, -1.0), (-0.5, 0.866, -1.0), (-0.3827, 0.9239, -1.0), (-0.2588, 0.9659, -1.0), (-0.1305, 0.9914, -1.0), (9.313e-10, 0.8182, 1.0), (0.0, 1.0, 0.8185), (0.1068, 0.8112, 1.0), (0.1305, 0.9914, 0.8185), (0.2118, 0.7903, 1.0), (0.2588, 0.9659, 0.8185), (0.3131, 0.7559, 1.0), (0.3827, 0.9239, 0.8185), (0.4091, 0.7085, 1.0), (0.5, 0.866, 0.8185), (0.4981, 0.6491, 1.0), (0.6088, 0.7934, 0.8185), (0.5785, 0.5785, 1.0), (0.7071, 0.7071, 0.8185), (0.6491, 0.4981, 1.0), (0.7934, 0.6088, 0.8185), (0.7085, 0.4091, 1.0), (0.866, 0.5, 0.8185), (0.7559, 0.3131, 1.0), (0.9239, 0.3827, 0.8185), (0.7903, 0.2118, 1.0), (0.9659, 0.2588, 0.8185), (0.8112, 0.1068, 1.0), (0.9914, 0.1305, 0.8185), (0.8182, -9.313e-10, 1.0), (1.0, 0.0, 0.8185), (0.8112, -0.1068, 1.0), (0.9914, -0.1305, 0.8185), (0.7903, -0.2118, 1.0), (0.9659, -0.2588, 0.8185), (0.7559, -0.3131, 1.0), (0.9239, -0.3827, 0.8185), (0.7085, -0.4091, 1.0), (0.866, -0.5, 0.8185), (0.6491, -0.4981, 1.0), (0.7934, -0.6088, 0.8185), (0.5785, -0.5785, 1.0), (0.7071, -0.7071, 0.8185), (0.4981, -0.6491, 1.0), (0.6088, -0.7934, 0.8185), (0.4091, -0.7085, 1.0), (0.5, -0.866, 0.8185), (0.3131, -0.7559, 1.0), (0.3827, -0.9239, 0.8185), (0.2118, -0.7903, 1.0), (0.2588, -0.9659, 0.8185), (0.1068, -0.8112, 1.0), (0.1305, -0.9914, 0.8185), (-9.313e-10, -0.8182, 1.0), (0.0, -1.0, 0.8185), (-0.1068, -0.8112, 1.0), (-0.1305, -0.9914, 0.8185), (-0.2118, -0.7903, 1.0), (-0.2588, -0.9659, 0.8185), (-0.3131, -0.7559, 1.0), (-0.3827, -0.9239, 0.8185), (-0.4091, -0.7085, 1.0), (-0.5, -0.866, 0.8185), (-0.4981, -0.6491, 1.0), (-0.6088, -0.7934, 0.8185), (-0.5785, -0.5785, 1.0), (-0.7071, -0.7071, 0.8185), (-0.6491, -0.4981, 1.0), (-0.7934, -0.6088, 0.8185), (-0.7085, -0.4091, 1.0), (-0.866, -0.5, 0.8185), (-0.7559, -0.3131, 1.0), (-0.9239, -0.3827, 0.8185), (-0.7903, -0.2118, 1.0), (-0.9659, -0.2588, 0.8185), (-0.8112, -0.1068, 1.0), (-0.9914, -0.1305, 0.8185), (-0.8182, 9.313e-10, 1.0), (-1.0, 0.0, 0.8185), (-0.8112, 0.1068, 1.0), (-0.9914, 0.1305, 0.8185), (-0.7903, 0.2118, 1.0), (-0.9659, 0.2588, 0.8185), (-0.7559, 0.3131, 1.0), (-0.9239, 0.3827, 0.8185), (-0.7085, 0.4091, 1.0), (-0.866, 0.5, 0.8185), (-0.6491, 0.4981, 1.0), (-0.7934, 0.6088, 0.8185), (-0.5785, 0.5785, 1.0), (-0.7071, 0.7071, 0.8185), (-0.4981, 0.6491, 1.0), (-0.6088, 0.7934, 0.8185), (-0.4091, 0.7085, 1.0), (-0.5, 0.866, 0.8185), (-0.3131, 0.7559, 1.0), (-0.3827, 0.9239, 0.8185), (-0.2118, 0.7903, 1.0), (-0.2588, 0.9659, 0.8185), (-0.1068, 0.8112, 1.0), (-0.1305, 0.9914, 0.8185), (0.2597, 0.6269, -1.0), (0.1756, 0.6554, -1.0), (0.4798, 0.4798, -1.0), (0.4131, 0.5383, -1.0), (0.3393, 0.5877, -1.0), (0.5877, 0.3393, -1.0), (0.6554, 0.1756, -1.0), (0.6269, 0.2597, -1.0), (0.6786, 0.0, -1.0), (0.6728, 0.08857, -1.0), (0.5383, 0.4131, -1.0), (-0.2597, -0.6269, -1.0), (-0.3393, -0.5877, -1.0), (0.0, -0.6786, -1.0), (-0.08857, -0.6728, -1.0), (-0.1756, -0.6554, -1.0), (0.1756, -0.6554, -1.0), (0.2597, -0.6269, -1.0), (0.3393, -0.5877, -1.0), (0.4131, -0.5383, -1.0), (0.4798, -0.4798, -1.0), (0.08857, -0.6728, -1.0), (-0.6728, -0.08857, -1.0), (-0.6786, 0.0, -1.0), (-0.6728, 0.08857, -1.0), (-0.6554, -0.1756, -1.0), (-0.6554, 0.1756, -1.0), (-0.5383, 0.4131, -1.0), (-0.5877, 0.3393, -1.0), (-0.4131, 0.5383, -1.0), (-0.3393, 0.5877, -1.0), (-0.4798, 0.4798, -1.0), (-0.6269, 0.2597, -1.0), (-0.6269, -0.2597, -1.0), (-0.5383, -0.4131, -1.0), (-0.4798, -0.4798, -1.0), (-0.5877, -0.3393, -1.0), (-0.4131, -0.5383, -1.0), (-0.1756, 0.6554, -1.0), (-0.2597, 0.6269, -1.0), (0.0, 0.6786, -1.0), (0.5383, -0.4131, -1.0), (0.08857, 0.6728, -1.0), (0.6269, -0.2597, -1.0), (0.6728, -0.08857, -1.0), (0.6554, -0.1756, -1.0), (0.5877, -0.3393, -1.0), (-0.08857, 0.6728, -1.0), (-0.6786, 0.0, 1.0), (-0.6728, -0.08857, 1.0), (-0.6728, 0.08857, 1.0), (-0.6269, 0.2597, 1.0), (-0.5383, 0.4131, 1.0), (-0.5877, 0.3393, 1.0), (-0.6554, 0.1756, 1.0), (-0.4131, 0.5383, 1.0), (-0.2597, 0.6269, 1.0), (-0.3393, 0.5877, 1.0), (-0.08857, 0.6728, 1.0), (0.08857, 0.6728, 1.0), (0.0, 0.6786, 1.0), (-0.1756, 0.6554, 1.0), (-0.4798, 0.4798, 1.0), (-0.6269, -0.2597, 1.0), (-0.5383, -0.4131, 1.0), (-0.5877, -0.3393, 1.0), (-0.4131, -0.5383, 1.0), (-0.2597, -0.6269, 1.0), (-0.3393, -0.5877, 1.0), (-0.4798, -0.4798, 1.0), (-0.08857, -0.6728, 1.0), (0.08857, -0.6728, 1.0), (0.0, -0.6786, 1.0), (0.2597, -0.6269, 1.0), (0.4131, -0.5383, 1.0), (0.3393, -0.5877, 1.0), (0.1756, -0.6554, 1.0), (-0.1756, -0.6554, 1.0), (0.2597, 0.6269, 1.0), (0.4131, 0.5383, 1.0), (0.3393, 0.5877, 1.0), (0.5877, -0.3393, 1.0), (0.5383, -0.4131, 1.0), (0.5383, 0.4131, 1.0), (0.4798, 0.4798, 1.0), (0.6269, -0.2597, 1.0), (0.6269, 0.2597, 1.0), (0.6786, 0.0, 1.0), (0.6728, 0.08857, 1.0), (0.6728, -0.08857, 1.0), (0.6554, 0.1756, 1.0), (0.6554, -0.1756, 1.0), (0.5877, 0.3393, 1.0), (-0.6554, -0.1756, 1.0), (0.4798, -0.4798, 1.0), (0.1756, 0.6554, 1.0)], [], [(47, 143, 49, 0), (2, 53, 55, 3), (3, 55, 57, 4), (4, 57, 59, 5), (5, 59, 61, 6), (6, 61, 63, 7), (7, 63, 65, 8), (8, 65, 67, 9), (9, 67, 69, 10), (10, 69, 71, 11), (11, 71, 73, 12), (12, 73, 75, 13), (13, 75, 77, 14), (14, 77, 79, 15), (15, 79, 81, 16), (16, 81, 83, 17), (17, 83, 85, 18), (18, 85, 87, 19), (19, 87, 89, 20), (20, 89, 91, 21), (21, 91, 93, 22), (22, 93, 95, 23), (23, 95, 97, 24), (24, 97, 99, 25), (25, 99, 101, 26), (26, 101, 103, 27), (27, 103, 105, 28), (28, 105, 107, 29), (29, 107, 109, 30), (30, 109, 111, 31), (31, 111, 113, 32), (32, 113, 115, 33), (33, 115, 117, 34), (34, 117, 119, 35), (35, 119, 121, 36), (36, 121, 123, 37), (37, 123, 125, 38), (38, 125, 127, 39), (39, 127, 129, 40), (40, 129, 131, 41), (41, 131, 133, 42), (42, 133, 135, 43), (43, 135, 137, 44), (44, 137, 139, 45), (45, 139, 141, 46), (46, 141, 143, 47), (0, 49, 51, 1), (1, 51, 53, 2), (47, 0, 1, 2, 3, 4, 5, 6, 7, 154, 146, 147, 148, 144, 145, 186, 184, 191, 182, 183, 174, 173, 175, 171, 172, 176, 170, 168, 167, 166, 169, 177, 180, 178, 31, 32, 33, 34, 35, 36, 37, 38, 39, 40, 41, 42, 43, 44, 45, 46), (154, 7, 8, 9, 10, 11, 12, 13, 14, 15, 16, 17, 18, 19, 20, 21, 22, 23, 24, 25, 26, 27, 28, 29, 30, 31, 178, 179, 181, 156, 155, 159, 158, 157, 165, 160, 161, 162, 163, 164, 185, 190, 187, 189, 188, 152, 153, 150, 151, 149), (51, 49, 48, 50), (53, 51, 50, 52), (55, 53, 52, 54), (57, 55, 54, 56), (59, 57, 56, 58), (61, 59, 58, 60), (63, 61, 60, 62), (65, 63, 62, 64), (67, 65, 64, 66), (69, 67, 66, 68), (71, 69, 68, 70), (73, 71, 70, 72), (75, 73, 72, 74), (77, 75, 74, 76), (79, 77, 76, 78), (81, 79, 78, 80), (83, 81, 80, 82), (85, 83, 82, 84), (87, 85, 84, 86), (89, 87, 86, 88), (91, 89, 88, 90), (93, 91, 90, 92), (95, 93, 92, 94), (97, 95, 94, 96), (99, 97, 96, 98), (101, 99, 98, 100), (103, 101, 100, 102), (105, 103, 102, 104), (107, 105, 104, 106), (109, 107, 106, 108), (111, 109, 108, 110), (113, 111, 110, 112), (115, 113, 112, 114), (117, 115, 114, 116), (119, 117, 116, 118), (121, 119, 118, 120), (123, 121, 120, 122), (125, 123, 122, 124), (127, 125, 124, 126), (129, 127, 126, 128), (131, 129, 128, 130), (133, 131, 130, 132), (135, 133, 132, 134), (137, 135, 134, 136), (139, 137, 136, 138), (141, 139, 138, 140), (143, 141, 140, 142), (49, 143, 142, 48), (132, 130, 128, 126, 124, 122, 120, 118, 116, 114, 112, 110, 108, 106, 104, 102, 100, 98, 96, 94, 92, 90, 88, 86, 84, 238, 218, 219, 217, 220, 215, 216, 214, 221, 211, 212, 210, 213, 208, 209, 207, 237, 193, 192, 194, 198, 195, 197, 196, 206), (84, 82, 80, 78, 76, 74, 72, 70, 68, 66, 64, 62, 60, 58, 56, 54, 52, 50, 48, 142, 140, 138, 136, 134, 132, 206, 199, 201, 200, 205, 202, 204, 203, 239, 222, 224, 223, 228, 227, 236, 230, 234, 232, 231, 233, 235, 229, 225, 226, 238), (204, 184, 186, 203), (203, 186, 145, 239), (239, 145, 144, 222), (222, 144, 148, 224), (224, 148, 147, 223), (223, 147, 146, 228), (146, 154, 227, 228), (154, 149, 236, 227), (149, 151, 230, 236), (151, 150, 234, 230), (150, 153, 232, 234), (153, 152, 231, 232), (152, 188, 233, 231), (188, 189, 235, 233), (189, 187, 229, 235), (187, 190, 225, 229), (190, 185, 226, 225), (185, 164, 238, 226), (164, 163, 218, 238), (163, 162, 219, 218), (162, 161, 217, 219), (161, 160, 220, 217), (160, 165, 215, 220), (165, 157, 216, 215), (157, 158, 214, 216), (158, 159, 221, 214), (159, 155, 211, 221), (155, 156, 212, 211), (156, 181, 210, 212), (181, 179, 213, 210), (213, 179, 178, 208), (208, 178, 180, 209), (209, 180, 177, 207), (207, 177, 169, 237), (237, 169, 166, 193), (193, 166, 167, 192), (192, 167, 168, 194), (194, 168, 170, 198), (198, 170, 176, 195), (195, 176, 172, 197), (197, 172, 171, 196), (196, 171, 175, 206), (206, 175, 173, 199), (199, 173, 174, 201), (201, 174, 183, 200), (200, 183, 182, 205), (205, 182, 191, 202), (202, 191, 184, 204)])
_uv = me_cylinder_023.uv_layers.new(name='UVMap')
_uv.uv.foreach_set('vector', [0.02083, 0.5, 0.02083, 0.9546, 3.763e-07, 0.9546, 3.763e-07, 0.5, 0.9583, 0.5, 0.9583, 0.9546, 0.9375, 0.9546, 0.9375, 0.5, 0.9375, 0.5, 0.9375, 0.9546, 0.9167, 0.9546, 0.9167, 0.5, 0.9167, 0.5, 0.9167, 0.9546, 0.8958, 0.9546, 0.8958, 0.5, 0.8958, 0.5, 0.8958, 0.9546, 0.875, 0.9546, 0.875, 0.5, 0.875, 0.5, 0.875, 0.9546, 0.8542, 0.9546, 0.8542, 0.5, 0.8542, 0.5, 0.8542, 0.9546, 0.8333, 0.9546, 0.8333, 0.5, 0.8333, 0.5, 0.8333, 0.9546, 0.8125, 0.9546, 0.8125, 0.5, 0.8125, 0.5, 0.8125, 0.9546, 0.7917, 0.9546, 0.7917, 0.5, 0.7917, 0.5, 0.7917, 0.9546, 0.7708, 0.9546, 0.7708, 0.5, 0.7708, 0.5, 0.7708, 0.9546, 0.75, 0.9546, 0.75, 0.5, 0.75, 0.5, 0.75, 0.9546, 0.7292, 0.9546, 0.7292, 0.5, 0.7292, 0.5, 0.7292, 0.9546, 0.7083, 0.9546, 0.7083, 0.5, 0.7083, 0.5, 0.7083, 0.9546, 0.6875, 0.9546, 0.6875, 0.5, 0.6875, 0.5, 0.6875, 0.9546, 0.6667, 0.9546, 0.6667, 0.5, 0.6667, 0.5, 0.6667, 0.9546, 0.6458, 0.9546, 0.6458, 0.5, 0.6458, 0.5, 0.6458, 0.9546, 0.625, 0.9546, 0.625, 0.5, 0.625, 0.5, 0.625, 0.9546, 0.6042, 0.9546, 0.6042, 0.5, 0.6042, 0.5, 0.6042, 0.9546, 0.5833, 0.9546, 0.5833, 0.5, 0.5833, 0.5, 0.5833, 0.9546, 0.5625, 0.9546, 0.5625, 0.5, 0.5625, 0.5, 0.5625, 0.9546, 0.5417, 0.9546, 0.5417, 0.5, 0.5417, 0.5, 0.5417, 0.9546, 0.5208, 0.9546, 0.5208, 0.5, 0.5208, 0.5, 0.5208, 0.9546, 0.5, 0.9546, 0.5, 0.5, 0.5, 0.5, 0.5, 0.9546, 0.4792, 0.9546, 0.4792, 0.5, 0.4792, 0.5, 0.4792, 0.9546, 0.4583, 0.9546, 0.4583, 0.5, 0.4583, 0.5, 0.4583, 0.9546, 0.4375, 0.9546, 0.4375, 0.5, 0.4375, 0.5, 0.4375, 0.9546, 0.4167, 0.9546, 0.4167, 0.5, 0.4167, 0.5, 0.4167, 0.9546, 0.3958, 0.9546, 0.3958, 0.5, 0.3958, 0.5, 0.3958, 0.9546, 0.375, 0.9546, 0.375, 0.5, 0.375, 0.5, 0.375, 0.9546, 0.3542, 0.9546, 0.3542, 0.5, 0.3542, 0.5, 0.3542, 0.9546, 0.3333, 0.9546, 0.3333, 0.5, 0.3333, 0.5, 0.3333, 0.9546, 0.3125, 0.9546, 0.3125, 0.5, 0.3125, 0.5, 0.3125, 0.9546, 0.2917, 0.9546, 0.2917, 0.5, 0.2917, 0.5, 0.2917, 0.9546, 0.2708, 0.9546, 0.2708, 0.5, 0.2708, 0.5, 0.2708, 0.9546, 0.25, 0.9546, 0.25, 0.5, 0.25, 0.5, 0.25, 0.9546, 0.2292, 0.9546, 0.2292, 0.5, 0.2292, 0.5, 0.2292, 0.9546, 0.2083, 0.9546, 0.2083, 0.5, 0.2083, 0.5, 0.2083, 0.9546, 0.1875, 0.9546, 0.1875, 0.5, 0.1875, 0.5, 0.1875, 0.9546, 0.1667, 0.9546, 0.1667, 0.5, 0.1667, 0.5, 0.1667, 0.9546, 0.1458, 0.9546, 0.1458, 0.5, 0.1458, 0.5, 0.1458, 0.9546, 0.125, 0.9546, 0.125, 0.5, 0.125, 0.5, 0.125, 0.9546, 0.1042, 0.9546, 0.1042, 0.5, 0.1042, 0.5, 0.1042, 0.9546, 0.08333, 0.9546, 0.08333, 0.5, 0.08333, 0.5, 0.08333, 0.9546, 0.0625, 0.9546, 0.0625, 0.5, 0.0625, 0.5, 0.0625, 0.9546, 0.04167, 0.9546, 0.04167, 0.5, 0.04167, 0.5, 0.04167, 0.9546, 0.02083, 0.9546, 0.02083, 0.5, 1.0, 0.5, 1.0, 0.9546, 0.9792, 0.9546, 0.9792, 0.5, 0.9792, 0.5, 0.9792, 0.9546, 0.9583, 0.9546, 0.9583, 0.5, 0.7187, 0.4879, 0.75, 0.49, 0.7813, 0.4879, 0.8121, 0.4818, 0.8418, 0.4717, 0.87, 0.4578, 0.8961, 0.4404, 0.9197, 0.4197, 0.9404, 0.3961, 0.8792, 0.3491, 0.8652, 0.3652, 0.8491, 0.3792, 0.8314, 0.391, 0.8123, 0.4005, 0.7922, 0.4073, 0.7713, 0.4115, 0.75, 0.4129, 0.7287, 0.4115, 0.7078, 0.4073, 0.6877, 0.4005, 0.6686, 0.391, 0.6509, 0.3792, 0.6348, 0.3652, 0.6208, 0.3491, 0.609, 0.3314, 0.5995, 0.3123, 0.5927, 0.2922, 0.5885, 0.2713, 0.5871, 0.25, 0.5885, 0.2287, 0.5927, 0.2078, 0.5995, 0.1877, 0.609, 0.1686, 0.6208, 0.1509, 0.5596, 0.1039, 0.5422, 0.13, 0.5283, 0.1582, 0.5182, 0.1879, 0.5121, 0.2187, 0.51, 0.25, 0.5121, 0.2813, 0.5182, 0.3121, 0.5283, 0.3418, 0.5422, 0.37, 0.5596, 0.3961, 0.5803, 0.4197, 0.6039, 0.4404, 0.63, 0.4578, 0.6582, 0.4717, 0.6879, 0.4818, 0.8792, 0.3491, 0.9404, 0.3961, 0.9578, 0.37, 0.9717, 0.3418, 0.9818, 0.3121, 0.9879, 0.2813, 0.99, 0.25, 0.9879, 0.2187, 0.9818, 0.1879, 0.9717, 0.1582, 0.9578, 0.13, 0.9404, 0.1039, 0.9197, 0.08029, 0.8961, 0.0596, 0.87, 0.04215, 0.8418, 0.02827, 0.8121, 0.01818, 0.7813, 0.01205, 0.75, 0.01, 0.7187, 0.01205, 0.6879, 0.01818, 0.6582, 0.02827, 0.63, 0.04215, 0.6039, 0.0596, 0.5803, 0.08029, 0.5596, 0.1039, 0.6208, 0.1509, 0.6348, 0.1348, 0.6509, 0.1208, 0.6686, 0.109, 0.6877, 0.09954, 0.7078, 0.09269, 0.7287, 0.08854, 0.75, 0.08714, 0.7713, 0.08854, 0.7922, 0.09269, 0.8123, 0.09954, 0.8314, 0.109, 0.8491, 0.1208, 0.8652, 0.1348, 0.8792, 0.1509, 0.891, 0.1686, 0.9005, 0.1877, 0.9073, 0.2078, 0.9115, 0.2287, 0.9129, 0.25, 0.9115, 0.2713, 0.9073, 0.2922, 0.9005, 0.3123, 0.891, 0.3314, 0.2813, 0.4879, 0.25, 0.49, 0.25, 0.4464, 0.2756, 0.4447, 0.3121, 0.4818, 0.2813, 0.4879, 0.2756, 0.4447, 0.3008, 0.4397, 0.3418, 0.4717, 0.3121, 0.4818, 0.3008, 0.4397, 0.3251, 0.4314, 0.37, 0.4578, 0.3418, 0.4717, 0.3251, 0.4314, 0.3482, 0.4201, 0.3961, 0.4404, 0.37, 0.4578, 0.3482, 0.4201, 0.3695, 0.4058, 0.4197, 0.4197, 0.3961, 0.4404, 0.3695, 0.4058, 0.3888, 0.3888, 0.4404, 0.3961, 0.4197, 0.4197, 0.3888, 0.3888, 0.4058, 0.3695, 0.4578, 0.37, 0.4404, 0.3961, 0.4058, 0.3695, 0.4201, 0.3482, 0.4717, 0.3418, 0.4578, 0.37, 0.4201, 0.3482, 0.4314, 0.3251, 0.4818, 0.3121, 0.4717, 0.3418, 0.4314, 0.3251, 0.4397, 0.3008, 0.4879, 0.2813, 0.4818, 0.3121, 0.4397, 0.3008, 0.4447, 0.2756, 0.49, 0.25, 0.4879, 0.2813, 0.4447, 0.2756, 0.4464, 0.25, 0.4879, 0.2187, 0.49, 0.25, 0.4464, 0.25, 0.4447, 0.2244, 0.4818, 0.1879, 0.4879, 0.2187, 0.4447, 0.2244, 0.4397, 0.1992, 0.4717, 0.1582, 0.4818, 0.1879, 0.4397, 0.1992, 0.4314, 0.1749, 0.4578, 0.13, 0.4717, 0.1582, 0.4314, 0.1749, 0.4201, 0.1518, 0.4404, 0.1039, 0.4578, 0.13, 0.4201, 0.1518, 0.4058, 0.1305, 0.4197, 0.08029, 0.4404, 0.1039, 0.4058, 0.1305, 0.3888, 0.1112, 0.3961, 0.0596, 0.4197, 0.08029, 0.3888, 0.1112, 0.3695, 0.09422, 0.37, 0.04215, 0.3961, 0.0596, 0.3695, 0.09422, 0.3482, 0.07995, 0.3418, 0.02827, 0.37, 0.04215, 0.3482, 0.07995, 0.3251, 0.06859, 0.3121, 0.01818, 0.3418, 0.02827, 0.3251, 0.06859, 0.3008, 0.06033, 0.2813, 0.01205, 0.3121, 0.01818, 0.3008, 0.06033, 0.2756, 0.05532, 0.25, 0.01, 0.2813, 0.01205, 0.2756, 0.05532, 0.25, 0.05364, 0.2187, 0.01205, 0.25, 0.01, 0.25, 0.05364, 0.2244, 0.05532, 0.1879, 0.01818, 0.2187, 0.01205, 0.2244, 0.05532, 0.1992, 0.06033, 0.1582, 0.02827, 0.1879, 0.01818, 0.1992, 0.06033, 0.1749, 0.06859, 0.13, 0.04215, 0.1582, 0.02827, 0.1749, 0.06859, 0.1518, 0.07995, 0.1039, 0.0596, 0.13, 0.04215, 0.1518, 0.07995, 0.1305, 0.09422, 0.08029, 0.08029, 0.1039, 0.0596, 0.1305, 0.09422, 0.1112, 0.1112, 0.0596, 0.1039, 0.08029, 0.08029, 0.1112, 0.1112, 0.09422, 0.1305, 0.04215, 0.13, 0.0596, 0.1039, 0.09422, 0.1305, 0.07995, 0.1518, 0.02827, 0.1582, 0.04215, 0.13, 0.07995, 0.1518, 0.06859, 0.1749, 0.01818, 0.1879, 0.02827, 0.1582, 0.06859, 0.1749, 0.06033, 0.1992, 0.01205, 0.2187, 0.01818, 0.1879, 0.06033, 0.1992, 0.05532, 0.2244, 0.01, 0.25, 0.01205, 0.2187, 0.05532, 0.2244, 0.05364, 0.25, 0.01205, 0.2813, 0.01, 0.25, 0.05364, 0.25, 0.05532, 0.2756, 0.01818, 0.3121, 0.01205, 0.2813, 0.05532, 0.2756, 0.06033, 0.3008, 0.02827, 0.3418, 0.01818, 0.3121, 0.06033, 0.3008, 0.06859, 0.3251, 0.04215, 0.37, 0.02827, 0.3418, 0.06859, 0.3251, 0.07995, 0.3482, 0.0596, 0.3961, 0.04215, 0.37, 0.07995, 0.3482, 0.09422, 0.3695, 0.08029, 0.4197, 0.0596, 0.3961, 0.09422, 0.3695, 0.1112, 0.3888, 0.1039, 0.4404, 0.08029, 0.4197, 0.1112, 0.3888, 0.1305, 0.4058, 0.13, 0.4578, 0.1039, 0.4404, 0.1305, 0.4058, 0.1518, 0.4201, 0.1582, 0.4717, 0.13, 0.4578, 0.1518, 0.4201, 0.1749, 0.4314, 0.1879, 0.4818, 0.1582, 0.4717, 0.1749, 0.4314, 0.1992, 0.4397, 0.2187, 0.4879, 0.1879, 0.4818, 0.1992, 0.4397, 0.2244, 0.4447, 0.25, 0.49, 0.2187, 0.4879, 0.2244, 0.4447, 0.25, 0.4464, 0.1112, 0.3888, 0.09422, 0.3695, 0.07995, 0.3482, 0.06859, 0.3251, 0.06033, 0.3008, 0.05532, 0.2756, 0.05364, 0.25, 0.05532, 0.2244, 0.06033, 0.1992, 0.06859, 0.1749, 0.07995, 0.1518, 0.09422, 0.1305, 0.1112, 0.1112, 0.1305, 0.09422, 0.1518, 0.07995, 0.1749, 0.06859, 0.1992, 0.06033, 0.2244, 0.05532, 0.25, 0.05364, 0.2756, 0.05532, 0.3008, 0.06033, 0.3251, 0.06859, 0.3482, 0.07995, 0.3695, 0.09422, 0.3888, 0.1112, 0.3652, 0.1348, 0.3491, 0.1208, 0.3314, 0.109, 0.3123, 0.09954, 0.2922, 0.09269, 0.2713, 0.08854, 0.25, 0.08714, 0.2287, 0.08854, 0.2078, 0.09269, 0.1877, 0.09954, 0.1686, 0.109, 0.1509, 0.1208, 0.1348, 0.1348, 0.1208, 0.1509, 0.109, 0.1686, 0.09954, 0.1877, 0.09269, 0.2078, 0.08854, 0.2287, 0.08714, 0.25, 0.08854, 0.2713, 0.09269, 0.2922, 0.09954, 0.3123, 0.109, 0.3314, 0.1208, 0.3491, 0.1348, 0.3652, 0.3888, 0.1112, 0.4058, 0.1305, 0.4201, 0.1518, 0.4314, 0.1749, 0.4397, 0.1992, 0.4447, 0.2244, 0.4464, 0.25, 0.4447, 0.2756, 0.4397, 0.3008, 0.4314, 0.3251, 0.4201, 0.3482, 0.4058, 0.3695, 0.3888, 0.3888, 0.3695, 0.4058, 0.3482, 0.4201, 0.3251, 0.4314, 0.3008, 0.4397, 0.2756, 0.4447, 0.25, 0.4464, 0.2244, 0.4447, 0.1992, 0.4397, 0.1749, 0.4314, 0.1518, 0.4201, 0.1305, 0.4058, 0.1112, 0.3888, 0.1348, 0.3652, 0.1509, 0.3792, 0.1686, 0.391, 0.1877, 0.4005, 0.2078, 0.4073, 0.2287, 0.4115, 0.25, 0.4129, 0.2713, 0.4115, 0.2922, 0.4073, 0.3123, 0.4005, 0.3314, 0.391, 0.3491, 0.3792, 0.3652, 0.3652, 0.3792, 0.3491, 0.391, 0.3314, 0.4005, 0.3123, 0.4073, 0.2922, 0.4115, 0.2713, 0.4129, 0.25, 0.4115, 0.2287, 0.4073, 0.2078, 0.4005, 0.1877, 0.391, 0.1686, 0.3792, 0.1509, 0.3652, 0.1348, 1.0, 0.875, 1.0, 0.75, 0.9792, 0.75, 0.9792, 0.875, 0.9792, 0.875, 0.9792, 0.75, 0.9583, 0.75, 0.9583, 0.875, 0.9583, 0.875, 0.9583, 0.75, 0.9375, 0.75, 0.9375, 0.875, 0.9375, 0.875, 0.9375, 0.75, 0.9167, 0.75, 0.9167, 0.875, 0.9167, 0.875, 0.9167, 0.75, 0.8958, 0.75, 0.8958, 0.875, 0.8958, 0.875, 0.8958, 0.75, 0.875, 0.75, 0.875, 0.875, 0.875, 0.75, 0.8542, 0.75, 0.8542, 0.875, 0.875, 0.875, 0.8542, 0.75, 0.8333, 0.75, 0.8333, 0.875, 0.8542, 0.875, 0.8333, 0.75, 0.8125, 0.75, 0.8125, 0.875, 0.8333, 0.875, 0.8125, 0.75, 0.7917, 0.75, 0.7917, 0.875, 0.8125, 0.875, 0.7917, 0.75, 0.7708, 0.75, 0.7708, 0.875, 0.7917, 0.875, 0.7708, 0.75, 0.75, 0.75, 0.75, 0.875, 0.7708, 0.875, 0.75, 0.75, 0.7292, 0.75, 0.7292, 0.875, 0.75, 0.875, 0.7292, 0.75, 0.7083, 0.75, 0.7083, 0.875, 0.7292, 0.875, 0.7083, 0.75, 0.6875, 0.75, 0.6875, 0.875, 0.7083, 0.875, 0.6875, 0.75, 0.6667, 0.75, 0.6667, 0.875, 0.6875, 0.875, 0.6667, 0.75, 0.6458, 0.75, 0.6458, 0.875, 0.6667, 0.875, 0.6458, 0.75, 0.625, 0.75, 0.625, 0.875, 0.6458, 0.875, 0.625, 0.75, 0.6042, 0.75, 0.6042, 0.875, 0.625, 0.875, 0.6042, 0.75, 0.5833, 0.75, 0.5833, 0.875, 0.6042, 0.875, 0.5833, 0.75, 0.5625, 0.75, 0.5625, 0.875, 0.5833, 0.875, 0.5625, 0.75, 0.5417, 0.75, 0.5417, 0.875, 0.5625, 0.875, 0.5417, 0.75, 0.5208, 0.75, 0.5208, 0.875, 0.5417, 0.875, 0.5208, 0.75, 0.5, 0.75, 0.5, 0.875, 0.5208, 0.875, 0.5, 0.75, 0.4792, 0.75, 0.4792, 0.875, 0.5, 0.875, 0.4792, 0.75, 0.4583, 0.75, 0.4583, 0.875, 0.4792, 0.875, 0.4583, 0.75, 0.4375, 0.75, 0.4375, 0.875, 0.4583, 0.875, 0.4375, 0.75, 0.4167, 0.75, 0.4167, 0.875, 0.4375, 0.875, 0.4167, 0.75, 0.3958, 0.75, 0.3958, 0.875, 0.4167, 0.875, 0.3958, 0.75, 0.375, 0.75, 0.375, 0.875, 0.3958, 0.875, 0.375, 0.875, 0.375, 0.75, 0.3542, 0.75, 0.3542, 0.875, 0.3542, 0.875, 0.3542, 0.75, 0.3333, 0.75, 0.3333, 0.875, 0.3333, 0.875, 0.3333, 0.75, 0.3125, 0.75, 0.3125, 0.875, 0.3125, 0.875, 0.3125, 0.75, 0.2917, 0.75, 0.2917, 0.875, 0.2917, 0.875, 0.2917, 0.75, 0.2708, 0.75, 0.2708, 0.875, 0.2708, 0.875, 0.2708, 0.75, 0.25, 0.75, 0.25, 0.875, 0.25, 0.875, 0.25, 0.75, 0.2292, 0.75, 0.2292, 0.875, 0.2292, 0.875, 0.2292, 0.75, 0.2083, 0.75, 0.2083, 0.875, 0.2083, 0.875, 0.2083, 0.75, 0.1875, 0.75, 0.1875, 0.875, 0.1875, 0.875, 0.1875, 0.75, 0.1667, 0.75, 0.1667, 0.875, 0.1667, 0.875, 0.1667, 0.75, 0.1458, 0.75, 0.1458, 0.875, 0.1458, 0.875, 0.1458, 0.75, 0.125, 0.75, 0.125, 0.875, 0.125, 0.875, 0.125, 0.75, 0.1042, 0.75, 0.1042, 0.875, 0.1042, 0.875, 0.1042, 0.75, 0.08333, 0.75, 0.08333, 0.875, 0.08333, 0.875, 0.08333, 0.75, 0.0625, 0.75, 0.0625, 0.875, 0.0625, 0.875, 0.0625, 0.75, 0.04167, 0.75, 0.04167, 0.875, 0.04167, 0.875, 0.04167, 0.75, 0.02083, 0.75, 0.02083, 0.875, 0.02083, 0.875, 0.02083, 0.75, 3.763e-07, 0.75, 3.763e-07, 0.875])
me_cylinder_023.update()
me_cube_002 = bpy.data.meshes.new('Cube.002')
me_cube_002.from_pydata([(-1.0, -1.737, -1.0), (-1.0, 1.417, -1.0), (1.0, -1.737, -1.0), (1.0, 1.417, -1.0), (-0.8756, -1.612, 1.0), (-1.0, -1.737, 0.8756), (-0.8756, 1.293, 1.0), (-1.0, 1.417, 0.8756), (0.8756, -1.612, 1.0), (1.0, -1.737, 0.8756), (0.8756, 1.293, 1.0), (1.0, 1.417, 0.8756)], [], [(10, 6, 4, 8), (3, 11, 9, 2), (0, 5, 7, 1), (1, 3, 2, 0), (1, 7, 11, 3), (4, 6, 7, 5), (6, 10, 11, 7), (10, 8, 9, 11), (8, 4, 5, 9), (2, 9, 5, 0)])
_uv = me_cube_002.uv_layers.new(name='UVMap')
_uv.uv.foreach_set('vector', [0.6406, 0.5156, 0.8594, 0.5156, 0.8594, 0.7344, 0.6406, 0.7344, 0.375, 0.5, 0.6094, 0.5, 0.6094, 0.75, 0.375, 0.75, 0.375, 0.0, 0.6094, 0.0, 0.6094, 0.25, 0.375, 0.25, 0.125, 0.5, 0.375, 0.5, 0.375, 0.75, 0.125, 0.75, 0.375, 0.25, 0.6094, 0.25, 0.6094, 0.5, 0.375, 0.5, 0.8594, 0.7344, 0.8594, 0.5156, 0.875, 0.5, 0.875, 0.75, 0.8594, 0.5156, 0.6406, 0.5156, 0.625, 0.5, 0.875, 0.5, 0.6406, 0.5156, 0.6406, 0.7344, 0.6094, 0.75, 0.6094, 0.5, 0.6406, 0.7344, 0.8594, 0.7344, 0.875, 0.75, 0.625, 0.75, 0.375, 0.75, 0.6094, 0.75, 0.6094, 1.0, 0.375, 1.0])
me_cube_002.update()
me_cylinder_027 = bpy.data.meshes.new('Cylinder.027')
me_cylinder_027.from_pydata([(0.0, 1.0, -1.0), (0.0, 1.0, 1.0), (0.1305, 0.9914, -1.0), (0.1305, 0.9914, 1.0), (0.2588, 0.9659, -1.0), (0.2588, 0.9659, 1.0), (0.3827, 0.9239, -1.0), (0.3827, 0.9239, 1.0), (0.5, 0.866, -1.0), (0.5, 0.866, 1.0), (0.6088, 0.7934, -1.0), (0.6088, 0.7934, 1.0), (0.7071, 0.7071, -1.0), (0.7071, 0.7071, 1.0), (0.7934, 0.6088, -1.0), (0.7934, 0.6088, 1.0), (0.866, 0.5, -1.0), (0.866, 0.5, 1.0), (0.9239, 0.3827, -1.0), (0.9239, 0.3827, 1.0), (0.9659, 0.2588, -1.0), (0.9659, 0.2588, 1.0), (0.9914, 0.1305, -1.0), (0.9914, 0.1305, 1.0), (1.0, 0.0, -1.0), (1.0, 0.0, 1.0), (0.9914, -0.1305, -1.0), (0.9914, -0.1305, 1.0), (0.9659, -0.2588, -1.0), (0.9659, -0.2588, 1.0), (0.9239, -0.3827, -1.0), (0.9239, -0.3827, 1.0), (0.866, -0.5, -1.0), (0.866, -0.5, 1.0), (0.7934, -0.6088, -1.0), (0.7934, -0.6088, 1.0), (0.7071, -0.7071, -1.0), (0.7071, -0.7071, 1.0), (0.6088, -0.7934, -1.0), (0.6088, -0.7934, 1.0), (0.5, -0.866, -1.0), (0.5, -0.866, 1.0), (0.3827, -0.9239, -1.0), (0.3827, -0.9239, 1.0), (0.2588, -0.9659, -1.0), (0.2588, -0.9659, 1.0), (0.1305, -0.9914, -1.0), (0.1305, -0.9914, 1.0), (0.0, -1.0, -1.0), (0.0, -1.0, 1.0), (-0.1305, -0.9914, -1.0), (-0.1305, -0.9914, 1.0), (-0.2588, -0.9659, -1.0), (-0.2588, -0.9659, 1.0), (-0.3827, -0.9239, -1.0), (-0.3827, -0.9239, 1.0), (-0.5, -0.866, -1.0), (-0.5, -0.866, 1.0), (-0.6088, -0.7934, -1.0), (-0.6088, -0.7934, 1.0), (-0.7071, -0.7071, -1.0), (-0.7071, -0.7071, 1.0), (-0.7934, -0.6088, -1.0), (-0.7934, -0.6088, 1.0), (-0.866, -0.5, -1.0), (-0.866, -0.5, 1.0), (-0.9239, -0.3827, -1.0), (-0.9239, -0.3827, 1.0), (-0.9659, -0.2588, -1.0), (-0.9659, -0.2588, 1.0), (-0.9914, -0.1305, -1.0), (-0.9914, -0.1305, 1.0), (-1.0, 0.0, -1.0), (-1.0, 0.0, 1.0), (-0.9914, 0.1305, -1.0), (-0.9914, 0.1305, 1.0), (-0.9659, 0.2588, -1.0), (-0.9659, 0.2588, 1.0), (-0.9239, 0.3827, -1.0), (-0.9239, 0.3827, 1.0), (-0.866, 0.5, -1.0), (-0.866, 0.5, 1.0), (-0.7934, 0.6088, -1.0), (-0.7934, 0.6088, 1.0), (-0.7071, 0.7071, -1.0), (-0.7071, 0.7071, 1.0), (-0.6088, 0.7934, -1.0), (-0.6088, 0.7934, 1.0), (-0.5, 0.866, -1.0), (-0.5, 0.866, 1.0), (-0.3827, 0.9239, -1.0), (-0.3827, 0.9239, 1.0), (-0.2588, 0.9659, -1.0), (-0.2588, 0.9659, 1.0), (-0.1305, 0.9914, -1.0), (-0.1305, 0.9914, 1.0), (-0.9212, -0.11, 1.0), (-0.9212, 0.05988, 1.0), (-0.8992, 0.119, 1.0), (-0.8992, -0.1692, 1.0), (-0.7971, -0.2751, 1.0), (-0.6204, -0.2519, 1.0), (-0.5809, -0.2109, 1.0), (-0.7478, -0.2897, 1.0), (-0.7971, 0.225, 1.0), (-0.7478, 0.2396, 1.0), (-0.5242, 0.007769, 1.0), (-0.5242, -0.05789, 1.0), (-0.5809, 0.1608, 1.0), (-0.6204, 0.2018, 1.0), (-0.9212, -0.11, -1.0), (-0.7971, -0.2751, -1.0), (-0.8992, -0.1692, -1.0), (-0.7478, -0.2897, -1.0), (-0.5809, -0.2109, -1.0), (-0.6204, -0.2519, -1.0), (-0.5242, -0.05789, -1.0), (-0.9212, -0.002827, -1.0), (-0.9212, 0.05988, -1.0), (-0.7971, 0.225, -1.0), (-0.8992, 0.119, -1.0), (-0.6204, 0.2018, -1.0), (-0.5242, 0.007769, -1.0), (-0.5809, 0.1608, -1.0), (-0.7478, 0.2396, -1.0), (-0.1441, -0.8992, 1.0), (-0.1832, -0.8615, 1.0), (-0.08494, -0.9212, 1.0), (0.1441, -0.8992, 1.0), (0.2646, -0.7478, 1.0), (0.25, -0.7971, 1.0), (0.2268, -0.6204, 1.0), (0.1859, -0.5809, 1.0), (-0.25, -0.7971, 1.0), (-0.2646, -0.7478, 1.0), (-0.2268, -0.6204, 1.0), (-0.1859, -0.5809, 1.0), (0.03283, -0.5242, 1.0), (0.08494, -0.9212, 1.0), (0.1044, -0.914, 1.0), (-0.03283, -0.5242, 1.0), (-0.1441, -0.8992, -1.0), (-0.1832, -0.8615, -1.0), (-0.08494, -0.9212, -1.0), (-0.2646, -0.7478, -1.0), (-0.25, -0.7971, -1.0), (-0.2268, -0.6204, -1.0), (-0.1859, -0.5809, -1.0), (-0.03283, -0.5242, -1.0), (0.1096, -0.912, -1.0), (0.08494, -0.9212, -1.0), (0.1441, -0.8992, -1.0), (0.2268, -0.6204, -1.0), (0.25, -0.7971, -1.0), (0.2646, -0.7478, -1.0), (0.1859, -0.5809, -1.0), (0.03283, -0.5242, -1.0), (0.8992, -0.1692, 1.0), (0.9212, 0.05988, 1.0), (0.9212, -0.11, 1.0), (0.5242, 0.007769, 1.0), (0.6204, -0.2519, 1.0), (0.5809, -0.2109, 1.0), (0.5809, 0.1608, 1.0), (0.6204, 0.2018, 1.0), (0.7971, -0.2751, 1.0), (0.7478, -0.2897, 1.0), (0.7478, 0.2396, 1.0), (0.8992, 0.119, 1.0), (0.8873, 0.1314, 1.0), (0.7971, 0.225, 1.0), (0.5242, -0.05789, 1.0), (0.5809, -0.2109, -1.0), (0.6204, -0.2519, -1.0), (0.7478, -0.2897, -1.0), (0.7971, -0.2751, -1.0), (0.8992, 0.119, -1.0), (0.8566, 0.1632, -1.0), (0.9212, 0.05988, -1.0), (0.5809, 0.1608, -1.0), (0.7478, 0.2396, -1.0), (0.6204, 0.2018, -1.0), (0.7971, 0.225, -1.0), (0.9212, -0.11, -1.0), (0.8992, -0.1692, -1.0), (0.888, -0.1809, -1.0), (0.5242, -0.05789, -1.0), (0.5242, 0.007769, -1.0), (0.1441, 0.8992, 1.0), (0.2211, 0.825, 1.0), (0.1523, 0.5685, 1.0), (-0.08494, 0.9212, 1.0), (-0.1441, 0.8992, 1.0), (-0.2646, 0.7478, 1.0), (-0.25, 0.7971, 1.0), (-0.1859, 0.5809, 1.0), (-0.2268, 0.6204, 1.0), (0.03283, 0.5242, 1.0), (-0.03283, 0.5242, 1.0), (0.08494, 0.9212, 1.0), (0.1859, 0.5809, 1.0), (0.2268, 0.6204, 1.0), (0.2646, 0.7478, 1.0), (0.25, 0.7971, 1.0), (-0.08494, 0.9212, -1.0), (0.1441, 0.8992, -1.0), (0.08494, 0.9212, -1.0), (-0.2646, 0.7478, -1.0), (-0.2268, 0.6204, -1.0), (-0.25, 0.7971, -1.0), (-0.1859, 0.5809, -1.0), (-0.1883, 0.8566, -1.0), (-0.1441, 0.8992, -1.0), (0.1859, 0.5809, -1.0), (0.2646, 0.7478, -1.0), (0.25, 0.7971, -1.0), (0.2268, 0.6204, -1.0), (-0.03283, 0.5242, -1.0), (0.03283, 0.5242, -1.0), (0.2239, -0.2239, 1.0), (0.1759, -0.2633, 1.0), (0.1212, -0.2926, 1.0), (0.06178, -0.3106, 1.0), (0.0, -0.3167, 1.0), (-0.06178, -0.3106, 1.0), (-0.1212, -0.2926, 1.0), (-0.1759, -0.2633, 1.0), (-0.2239, -0.2239, 1.0), (-0.2633, -0.1759, 1.0), (-0.3106, -0.06178, 1.0), (-0.2926, -0.1212, 1.0), (-0.3167, 0.0, 1.0), (-0.3106, 0.06178, 1.0), (-0.2926, 0.1212, 1.0), (-0.2633, 0.1759, 1.0), (-0.2239, 0.2239, 1.0), (0.08161, 0.3046, 1.0), (-0.1212, 0.2926, 1.0), (-0.1759, 0.2633, 1.0), (0.06178, 0.3106, 1.0), (0.0, 0.3167, 1.0), (-0.06178, 0.3106, 1.0), (0.1212, 0.2926, 1.0), (0.1759, 0.2633, 1.0), (0.2239, 0.2239, 1.0), (0.2633, 0.1759, 1.0), (0.3106, 0.06178, 1.0), (0.2926, 0.1212, 1.0), (0.3167, 0.0, 1.0), (0.3106, -0.06178, 1.0), (0.2926, -0.1212, 1.0), (0.2633, -0.1759, 1.0), (-0.1759, 0.2633, -1.0), (-0.2239, 0.2239, -1.0), (-0.2926, 0.1212, -1.0), (-0.2633, 0.1759, -1.0), (-0.1212, 0.2926, -1.0), (-0.2502, -0.1919, -1.0), (-0.2633, -0.1759, -1.0), (-0.2926, -0.1212, -1.0), (-0.3106, -0.06178, -1.0), (-0.3167, 0.0, -1.0), (-0.3106, 0.06178, -1.0), (-0.06178, 0.3106, -1.0), (0.0, 0.3167, -1.0), (0.06178, 0.3106, -1.0), (0.1212, 0.2926, -1.0), (0.1759, 0.2633, -1.0), (0.2239, 0.2239, -1.0), (0.2633, 0.1759, -1.0), (0.2926, 0.1212, -1.0), (0.3106, 0.06178, -1.0), (0.3167, 0.0, -1.0), (0.3106, -0.06178, -1.0), (0.2926, -0.1212, -1.0), (-0.2239, -0.2239, -1.0), (-0.1212, -0.2926, -1.0), (-0.1759, -0.2633, -1.0), (0.0, -0.3167, -1.0), (-0.06178, -0.3106, -1.0), (0.1212, -0.2926, -1.0), (0.1759, -0.2633, -1.0), (0.2239, -0.2239, -1.0), (0.2633, -0.1759, -1.0), (0.2926, -0.1212, -1.0), (0.06178, -0.3106, -1.0)], [], [(0, 1, 3, 2), (2, 3, 5, 4), (4, 5, 7, 6), (6, 7, 9, 8), (8, 9, 11, 10), (10, 11, 13, 12), (12, 13, 15, 14), (14, 15, 17, 16), (16, 17, 19, 18), (18, 19, 21, 20), (20, 21, 23, 22), (22, 23, 25, 24), (24, 25, 27, 26), (26, 27, 29, 28), (28, 29, 31, 30), (30, 31, 33, 32), (32, 33, 35, 34), (34, 35, 37, 36), (36, 37, 39, 38), (38, 39, 41, 40), (40, 41, 43, 42), (42, 43, 45, 44), (44, 45, 47, 46), (46, 47, 49, 48), (48, 49, 51, 50), (50, 51, 53, 52), (52, 53, 55, 54), (54, 55, 57, 56), (56, 57, 59, 58), (58, 59, 61, 60), (60, 61, 63, 62), (62, 63, 65, 64), (64, 65, 67, 66), (66, 67, 69, 68), (68, 69, 71, 70), (70, 71, 73, 72), (72, 73, 75, 74), (74, 75, 77, 76), (76, 77, 79, 78), (78, 79, 81, 80), (80, 81, 83, 82), (82, 83, 85, 84), (84, 85, 87, 86), (86, 87, 89, 88), (88, 89, 91, 90), (90, 91, 93, 92), (125, 126, 55, 53, 51, 49, 47, 139, 138, 127), (128, 139, 47, 45, 43, 41, 39, 37, 219, 220, 221, 222, 223, 224, 225, 226, 227, 228, 230, 229, 231, 232, 233, 234, 235, 238, 237, 241, 240, 239, 236, 190, 197, 198, 195, 196, 193, 194, 192, 191, 199, 188, 189, 5, 3, 1, 95, 93, 91, 89, 87, 85, 83, 81, 79, 104, 105, 109, 108, 106, 107, 102, 101, 103, 100, 99, 96, 71, 69, 67, 65, 63, 61, 59, 57, 55, 126, 133, 134, 135, 136, 140, 137, 132, 131, 129, 130), (104, 79, 77, 75, 73, 71, 96, 97, 98), (159, 157, 29, 27, 25, 23, 21, 169, 168, 158), (170, 169, 21, 19, 17, 15, 13, 11, 9, 7, 5, 189, 203, 202, 201, 200, 190, 236, 242, 243, 244, 245, 247, 246, 248, 249, 250, 251, 219, 37, 35, 33, 31, 29, 157, 165, 166, 161, 162, 171, 160, 163, 164, 167), (92, 93, 95, 94), (94, 95, 1, 0), (112, 111, 64, 66, 68, 70, 72, 117, 110), (118, 117, 72, 74, 76, 78, 80, 82, 84, 86, 88, 90, 92, 211, 209, 207, 208, 210, 217, 218, 213, 216, 214, 215, 205, 4, 6, 8, 10, 12, 14, 16, 18, 20, 177, 182, 180, 181, 179, 187, 186, 172, 173, 174, 175, 185, 28, 30, 274, 273, 272, 271, 270, 269, 268, 267, 266, 265, 264, 263, 256, 252, 253, 255, 254, 262, 261, 260, 259, 258, 257, 62, 64, 111, 113, 115, 114, 116, 122, 123, 121, 124, 119, 120), (212, 211, 92, 94, 0, 2, 4, 205, 206, 204), (176, 177, 20, 22, 24, 26, 28, 185, 184, 183, 178), (145, 142, 54, 56, 58, 60, 62, 257, 275, 277, 276, 279, 278, 285, 280, 281, 282, 283, 284, 274, 30, 32, 34, 36, 38, 40, 42, 44, 46, 149, 151, 153, 154, 152, 155, 156, 148, 147, 146, 144), (150, 149, 46, 48, 50, 52, 54, 142, 141, 143), (106, 108, 123, 122), (112, 99, 100, 111), (117, 118, 97, 96, 110), (119, 104, 98, 120), (121, 109, 105, 124), (103, 101, 115, 113), (102, 107, 116, 114), (107, 106, 122, 116), (101, 102, 114, 115), (100, 103, 113, 111), (110, 96, 99, 112), (120, 98, 97, 118), (124, 105, 104, 119), (108, 109, 121, 123), (148, 140, 136, 147), (128, 130, 153, 151), (127, 138, 150, 143), (142, 145, 133, 126, 125, 141), (146, 135, 134, 144), (129, 131, 152, 154), (155, 132, 137, 156), (156, 137, 140, 148), (152, 131, 132, 155), (130, 129, 154, 153), (149, 150, 138, 139, 128, 151), (125, 127, 143, 141), (144, 134, 133, 145), (147, 136, 135, 146), (186, 171, 162, 172), (177, 176, 168, 169, 170, 182), (159, 158, 178, 183), (185, 175, 165, 157, 184), (161, 166, 174, 173), (180, 167, 164, 181), (179, 163, 160, 187), (187, 160, 171, 186), (181, 164, 163, 179), (182, 170, 167, 180), (158, 168, 176, 178), (157, 159, 183, 184), (166, 165, 175, 174), (172, 162, 161, 173), (213, 218, 197, 190, 200), (211, 212, 192, 194, 209), (206, 199, 191, 204), (215, 203, 189, 188, 205), (201, 202, 214, 216), (207, 193, 196, 208), (195, 198, 217, 210), (198, 197, 218, 217), (196, 195, 210, 208), (209, 194, 193, 207), (204, 191, 192, 212), (205, 188, 199, 206), (202, 203, 215, 214), (200, 201, 216, 213), (265, 239, 240, 264), (266, 242, 236, 239, 265), (267, 243, 242, 266), (268, 244, 243, 267), (245, 244, 268, 269), (247, 245, 269, 270), (246, 247, 270, 271), (248, 246, 271, 272), (249, 248, 272, 273), (274, 284, 250, 249, 273), (283, 251, 250, 284), (219, 251, 283, 282), (281, 220, 219, 282), (221, 220, 281, 280), (222, 221, 280, 285), (223, 222, 285, 278), (224, 223, 278, 279), (225, 224, 279, 276), (226, 225, 276, 277), (227, 226, 277, 275), (258, 228, 227, 275, 257), (259, 230, 228, 258), (260, 229, 230, 259), (261, 231, 229, 260), (262, 232, 231, 261), (254, 233, 232, 262), (255, 234, 233, 254), (253, 235, 234, 255), (252, 238, 235, 253), (256, 237, 238, 252), (263, 241, 237, 256), (264, 240, 241, 263)])
_uv = me_cylinder_027.uv_layers.new(name='UVMap')
_uv.uv.foreach_set('vector', [1.0, 0.5, 1.0, 1.0, 0.9792, 1.0, 0.9792, 0.5, 0.9792, 0.5, 0.9792, 1.0, 0.9583, 1.0, 0.9583, 0.5, 0.9583, 0.5, 0.9583, 1.0, 0.9375, 1.0, 0.9375, 0.5, 0.9375, 0.5, 0.9375, 1.0, 0.9167, 1.0, 0.9167, 0.5, 0.9167, 0.5, 0.9167, 1.0, 0.8958, 1.0, 0.8958, 0.5, 0.8958, 0.5, 0.8958, 1.0, 0.875, 1.0, 0.875, 0.5, 0.875, 0.5, 0.875, 1.0, 0.8542, 1.0, 0.8542, 0.5, 0.8542, 0.5, 0.8542, 1.0, 0.8333, 1.0, 0.8333, 0.5, 0.8333, 0.5, 0.8333, 1.0, 0.8125, 1.0, 0.8125, 0.5, 0.8125, 0.5, 0.8125, 1.0, 0.7917, 1.0, 0.7917, 0.5, 0.7917, 0.5, 0.7917, 1.0, 0.7708, 1.0, 0.7708, 0.5, 0.7708, 0.5, 0.7708, 1.0, 0.75, 1.0, 0.75, 0.5, 0.75, 0.5, 0.75, 1.0, 0.7292, 1.0, 0.7292, 0.5, 0.7292, 0.5, 0.7292, 1.0, 0.7083, 1.0, 0.7083, 0.5, 0.7083, 0.5, 0.7083, 1.0, 0.6875, 1.0, 0.6875, 0.5, 0.6875, 0.5, 0.6875, 1.0, 0.6667, 1.0, 0.6667, 0.5, 0.6667, 0.5, 0.6667, 1.0, 0.6458, 1.0, 0.6458, 0.5, 0.6458, 0.5, 0.6458, 1.0, 0.625, 1.0, 0.625, 0.5, 0.625, 0.5, 0.625, 1.0, 0.6042, 1.0, 0.6042, 0.5, 0.6042, 0.5, 0.6042, 1.0, 0.5833, 1.0, 0.5833, 0.5, 0.5833, 0.5, 0.5833, 1.0, 0.5625, 1.0, 0.5625, 0.5, 0.5625, 0.5, 0.5625, 1.0, 0.5417, 1.0, 0.5417, 0.5, 0.5417, 0.5, 0.5417, 1.0, 0.5208, 1.0, 0.5208, 0.5, 0.5208, 0.5, 0.5208, 1.0, 0.5, 1.0, 0.5, 0.5, 0.5, 0.5, 0.5, 1.0, 0.4792, 1.0, 0.4792, 0.5, 0.4792, 0.5, 0.4792, 1.0, 0.4583, 1.0, 0.4583, 0.5, 0.4583, 0.5, 0.4583, 1.0, 0.4375, 1.0, 0.4375, 0.5, 0.4375, 0.5, 0.4375, 1.0, 0.4167, 1.0, 0.4167, 0.5, 0.4167, 0.5, 0.4167, 1.0, 0.3958, 1.0, 0.3958, 0.5, 0.3958, 0.5, 0.3958, 1.0, 0.375, 1.0, 0.375, 0.5, 0.375, 0.5, 0.375, 1.0, 0.3542, 1.0, 0.3542, 0.5, 0.3542, 0.5, 0.3542, 1.0, 0.3333, 1.0, 0.3333, 0.5, 0.3333, 0.5, 0.3333, 1.0, 0.3125, 1.0, 0.3125, 0.5, 0.3125, 0.5, 0.3125, 1.0, 0.2917, 1.0, 0.2917, 0.5, 0.2917, 0.5, 0.2917, 1.0, 0.2708, 1.0, 0.2708, 0.5, 0.2708, 0.5, 0.2708, 1.0, 0.25, 1.0, 0.25, 0.5, 0.25, 0.5, 0.25, 1.0, 0.2292, 1.0, 0.2292, 0.5, 0.2292, 0.5, 0.2292, 1.0, 0.2083, 1.0, 0.2083, 0.5, 0.2083, 0.5, 0.2083, 1.0, 0.1875, 1.0, 0.1875, 0.5, 0.1875, 0.5, 0.1875, 1.0, 0.1667, 1.0, 0.1667, 0.5, 0.1667, 0.5, 0.1667, 1.0, 0.1458, 1.0, 0.1458, 0.5, 0.1458, 0.5, 0.1458, 1.0, 0.125, 1.0, 0.125, 0.5, 0.125, 0.5, 0.125, 1.0, 0.1042, 1.0, 0.1042, 0.5, 0.1042, 0.5, 0.1042, 1.0, 0.08333, 1.0, 0.08333, 0.5, 0.08333, 0.5, 0.08333, 1.0, 0.0625, 1.0, 0.0625, 0.5, 0.0625, 0.5, 0.0625, 1.0, 0.04167, 1.0, 0.04167, 0.5, 0.2154, 0.03418, 0.206, 0.04325, 0.1582, 0.02827, 0.1879, 0.01818, 0.2187, 0.01205, 0.25, 0.01, 0.2813, 0.01205, 0.275, 0.03065, 0.2704, 0.02892, 0.2296, 0.02892, 0.2846, 0.03418, 0.275, 0.03065, 0.2813, 0.01205, 0.3121, 0.01818, 0.3418, 0.02827, 0.37, 0.04215, 0.3961, 0.0596, 0.4197, 0.08029, 0.3037, 0.1963, 0.2922, 0.1868, 0.2791, 0.1798, 0.2648, 0.1755, 0.25, 0.174, 0.2352, 0.1755, 0.2209, 0.1798, 0.2078, 0.1868, 0.1963, 0.1963, 0.1868, 0.2078, 0.1798, 0.2209, 0.1755, 0.2352, 0.174, 0.25, 0.1755, 0.2648, 0.1798, 0.2791, 0.1868, 0.2922, 0.1963, 0.3037, 0.2078, 0.3132, 0.2209, 0.3202, 0.2352, 0.3245, 0.25, 0.326, 0.2648, 0.3245, 0.2696, 0.3231, 0.2866, 0.3864, 0.2579, 0.3758, 0.2421, 0.3758, 0.2054, 0.3894, 0.1956, 0.3989, 0.1865, 0.4295, 0.19, 0.4413, 0.2154, 0.4658, 0.2296, 0.4711, 0.2704, 0.4711, 0.2846, 0.4658, 0.3031, 0.448, 0.3121, 0.4818, 0.2813, 0.4879, 0.25, 0.49, 0.2187, 0.4879, 0.1879, 0.4818, 0.1582, 0.4717, 0.13, 0.4578, 0.1039, 0.4404, 0.08029, 0.4197, 0.0596, 0.3961, 0.04215, 0.37, 0.02827, 0.3418, 0.0587, 0.304, 0.07052, 0.3075, 0.1011, 0.2984, 0.1106, 0.2886, 0.1242, 0.2519, 0.1242, 0.2361, 0.1106, 0.1994, 0.1011, 0.1895, 0.07052, 0.1805, 0.0587, 0.184, 0.03418, 0.2094, 0.02892, 0.2236, 0.01205, 0.2187, 0.01818, 0.1879, 0.02827, 0.1582, 0.04215, 0.13, 0.0596, 0.1039, 0.08029, 0.08029, 0.1039, 0.0596, 0.13, 0.04215, 0.1582, 0.02827, 0.206, 0.04325, 0.19, 0.0587, 0.1865, 0.07052, 0.1956, 0.1011, 0.2054, 0.1106, 0.2421, 0.1242, 0.2579, 0.1242, 0.2946, 0.1106, 0.3044, 0.1011, 0.3135, 0.07052, 0.31, 0.0587, 0.0587, 0.304, 0.02827, 0.3418, 0.01818, 0.3121, 0.01205, 0.2813, 0.01, 0.25, 0.01205, 0.2187, 0.02892, 0.2236, 0.02892, 0.2644, 0.03418, 0.2786, 0.4711, 0.2236, 0.4658, 0.2094, 0.4818, 0.1879, 0.4879, 0.2187, 0.49, 0.25, 0.4879, 0.2813, 0.4818, 0.3121, 0.4629, 0.2815, 0.4658, 0.2786, 0.4711, 0.2644, 0.4413, 0.304, 0.4629, 0.2815, 0.4818, 0.3121, 0.4717, 0.3418, 0.4578, 0.37, 0.4404, 0.3961, 0.4197, 0.4197, 0.3961, 0.4404, 0.37, 0.4578, 0.3418, 0.4717, 0.3121, 0.4818, 0.3031, 0.448, 0.31, 0.4413, 0.3135, 0.4295, 0.3044, 0.3989, 0.2946, 0.3894, 0.2866, 0.3864, 0.2696, 0.3231, 0.2791, 0.3202, 0.2922, 0.3132, 0.3037, 0.3037, 0.3132, 0.2922, 0.3202, 0.2791, 0.3245, 0.2648, 0.326, 0.25, 0.3245, 0.2352, 0.3202, 0.2209, 0.3132, 0.2078, 0.3037, 0.1963, 0.4197, 0.08029, 0.4404, 0.1039, 0.4578, 0.13, 0.4717, 0.1582, 0.4818, 0.1879, 0.4658, 0.2094, 0.4413, 0.184, 0.4295, 0.1805, 0.3989, 0.1895, 0.3894, 0.1994, 0.3758, 0.2361, 0.3758, 0.2519, 0.3894, 0.2886, 0.3989, 0.2984, 0.4295, 0.3075, 0.04167, 0.5, 0.04167, 1.0, 0.02083, 1.0, 0.02083, 0.5, 0.02083, 0.5, 0.02083, 1.0, 3.763e-07, 1.0, 3.763e-07, 0.5, 0.5342, 0.2094, 0.5587, 0.184, 0.5422, 0.13, 0.5283, 0.1582, 0.5182, 0.1879, 0.5121, 0.2187, 0.51, 0.25, 0.5289, 0.2493, 0.5289, 0.2236, 0.5289, 0.2644, 0.5289, 0.2493, 0.51, 0.25, 0.5121, 0.2813, 0.5182, 0.3121, 0.5283, 0.3418, 0.5422, 0.37, 0.5596, 0.3961, 0.5803, 0.4197, 0.6039, 0.4404, 0.63, 0.4578, 0.6582, 0.4717, 0.6879, 0.4818, 0.7048, 0.4556, 0.69, 0.4413, 0.6865, 0.4295, 0.6956, 0.3989, 0.7054, 0.3894, 0.7421, 0.3758, 0.7579, 0.3758, 0.7946, 0.3894, 0.8044, 0.3989, 0.8135, 0.4295, 0.81, 0.4413, 0.7846, 0.4658, 0.8121, 0.4818, 0.8418, 0.4717, 0.87, 0.4578, 0.8961, 0.4404, 0.9197, 0.4197, 0.9404, 0.3961, 0.9578, 0.37, 0.9717, 0.3418, 0.9818, 0.3121, 0.9556, 0.2892, 0.9413, 0.304, 0.9295, 0.3075, 0.8989, 0.2984, 0.8894, 0.2886, 0.8758, 0.2519, 0.8758, 0.2361, 0.8894, 0.1994, 0.8989, 0.1895, 0.9295, 0.1805, 0.9413, 0.184, 0.9631, 0.2066, 0.9818, 0.1879, 0.9717, 0.1582, 0.8202, 0.2209, 0.8245, 0.2352, 0.826, 0.25, 0.8245, 0.2648, 0.8202, 0.2791, 0.8132, 0.2922, 0.8037, 0.3037, 0.7922, 0.3132, 0.7791, 0.3202, 0.7648, 0.3245, 0.75, 0.326, 0.7352, 0.3245, 0.7209, 0.3202, 0.7078, 0.3132, 0.6963, 0.3037, 0.6868, 0.2922, 0.6798, 0.2791, 0.6755, 0.2648, 0.674, 0.25, 0.6755, 0.2352, 0.6798, 0.2209, 0.6868, 0.2078, 0.69, 0.2039, 0.5596, 0.1039, 0.5422, 0.13, 0.5587, 0.184, 0.5705, 0.1805, 0.6011, 0.1895, 0.6106, 0.1994, 0.6242, 0.2361, 0.6242, 0.2519, 0.6106, 0.2886, 0.6011, 0.2984, 0.5705, 0.3075, 0.5587, 0.304, 0.5342, 0.2786, 0.7154, 0.4658, 0.7048, 0.4556, 0.6879, 0.4818, 0.7187, 0.4879, 0.75, 0.49, 0.7813, 0.4879, 0.8121, 0.4818, 0.7846, 0.4658, 0.7704, 0.4711, 0.7296, 0.4711, 0.9658, 0.2786, 0.9556, 0.2892, 0.9818, 0.3121, 0.9879, 0.2813, 0.99, 0.25, 0.9879, 0.2187, 0.9818, 0.1879, 0.9631, 0.2066, 0.9658, 0.2094, 0.9711, 0.2236, 0.9711, 0.2644, 0.69, 0.0587, 0.706, 0.04325, 0.6582, 0.02827, 0.63, 0.04215, 0.6039, 0.0596, 0.5803, 0.08029, 0.5596, 0.1039, 0.69, 0.2039, 0.6963, 0.1963, 0.7078, 0.1868, 0.7209, 0.1798, 0.7352, 0.1755, 0.75, 0.174, 0.7648, 0.1755, 0.7791, 0.1798, 0.7922, 0.1868, 0.8037, 0.1963, 0.8132, 0.2078, 0.8202, 0.2209, 0.8202, 0.2209, 0.9717, 0.1582, 0.9578, 0.13, 0.9404, 0.1039, 0.9197, 0.08029, 0.8961, 0.0596, 0.87, 0.04215, 0.8418, 0.02827, 0.8121, 0.01818, 0.7813, 0.01205, 0.7763, 0.03111, 0.7846, 0.03418, 0.81, 0.0587, 0.8135, 0.07052, 0.8044, 0.1011, 0.7946, 0.1106, 0.7579, 0.1242, 0.7421, 0.1242, 0.7054, 0.1106, 0.6956, 0.1011, 0.6865, 0.07052, 0.7704, 0.02892, 0.7763, 0.03111, 0.7813, 0.01205, 0.75, 0.01, 0.7187, 0.01205, 0.6879, 0.01818, 0.6582, 0.02827, 0.706, 0.04325, 0.7154, 0.03418, 0.7296, 0.02892, 0.02144, 0.9414, 0.1214, 0.9414, 0.1214, 0.7914, 0.02144, 0.7914, 0.5929, 0.7914, 0.5929, 0.9414, 0.6928, 0.9414, 0.6928, 0.7914, 0.55, 0.7914, 0.55, 0.7914, 0.55, 0.9414, 0.55, 0.9414, 0.55, 0.7914, 0.3072, 0.7914, 0.3072, 0.9414, 0.4071, 0.9414, 0.4071, 0.7914, 0.1643, 0.7914, 0.1643, 0.9414, 0.2643, 0.9414, 0.2643, 0.7914, 0.7357, 0.9414, 0.8357, 0.9414, 0.8357, 0.7914, 0.7357, 0.7914, 0.8786, 0.9414, 0.9786, 0.9414, 0.9786, 0.7914, 0.8786, 0.7914, 0.02144, 0.9414, 0.02144, 0.9414, 0.02144, 0.7914, 0.02144, 0.7914, 0.8357, 0.9414, 0.8786, 0.9414, 0.8786, 0.7914, 0.8357, 0.7914, 0.6928, 0.9414, 0.7357, 0.9414, 0.7357, 0.7914, 0.6928, 0.7914, 0.55, 0.7914, 0.55, 0.9414, 0.5929, 0.9414, 0.5929, 0.7914, 0.4071, 0.7914, 0.4071, 0.9414, 0.45, 0.9414, 0.45, 0.7914, 0.2643, 0.7914, 0.2643, 0.9414, 0.3072, 0.9414, 0.3072, 0.7914, 0.1214, 0.9414, 0.1643, 0.9414, 0.1643, 0.7914, 0.1214, 0.7914, 0.02144, 0.7914, 0.02144, 0.9414, 0.1214, 0.9414, 0.1214, 0.7914, 0.5929, 0.9414, 0.6928, 0.9414, 0.6928, 0.7914, 0.5929, 0.7914, 0.45, 0.9414, 0.55, 0.9414, 0.55, 0.7914, 0.45, 0.7914, 0.3702, 0.7914, 0.3072, 0.7914, 0.3072, 0.9414, 0.3702, 0.9414, 0.4071, 0.9414, 0.4071, 0.7914, 0.1643, 0.7914, 0.1643, 0.9414, 0.2643, 0.9414, 0.2643, 0.7914, 0.7357, 0.9414, 0.8357, 0.9414, 0.8357, 0.7914, 0.7357, 0.7914, 0.8786, 0.7914, 0.8786, 0.9414, 0.9786, 0.9414, 0.9786, 0.7914, 2.98e-08, 0.7914, 2.98e-08, 0.9414, 0.02144, 0.9414, 0.02144, 0.7914, 0.8357, 0.7914, 0.8357, 0.9414, 0.8786, 0.9414, 0.8786, 0.7914, 0.6928, 0.9414, 0.7357, 0.9414, 0.7357, 0.7914, 0.6928, 0.7914, 0.5679, 0.7914, 0.55, 0.7914, 0.55, 0.9414, 0.5641, 0.9414, 0.5929, 0.9414, 0.5929, 0.7914, 0.4071, 0.9414, 0.45, 0.9414, 0.45, 0.7914, 0.4071, 0.7914, 0.2643, 0.7914, 0.2643, 0.9414, 0.3072, 0.9414, 0.3072, 0.7914, 0.1214, 0.7914, 0.1214, 0.9414, 0.1643, 0.9414, 0.1643, 0.7914, 0.02144, 0.7914, 0.02144, 0.9414, 0.1214, 0.9414, 0.1214, 0.7914, 0.6346, 0.7914, 0.5929, 0.7914, 0.5929, 0.9414, 0.6046, 0.9414, 0.6928, 0.9414, 0.6928, 0.7914, 0.55, 0.9414, 0.55, 0.9414, 0.55, 0.7914, 0.55, 0.7914, 0.3961, 0.7914, 0.3072, 0.7914, 0.3072, 0.9414, 0.4071, 0.9414, 0.4071, 0.7914, 0.1643, 0.9414, 0.2643, 0.9414, 0.2643, 0.7914, 0.1643, 0.7914, 0.7357, 0.7914, 0.7357, 0.9414, 0.8357, 0.9414, 0.8357, 0.7914, 0.8786, 0.7914, 0.8786, 0.9414, 0.9786, 0.9414, 0.9786, 0.7914, 0.02144, 0.7914, 0.02144, 0.9414, 0.02144, 0.9414, 0.02144, 0.7914, 0.8357, 0.7914, 0.8357, 0.9414, 0.8786, 0.9414, 0.8786, 0.7914, 0.6928, 0.7914, 0.6928, 0.9414, 0.7357, 0.9414, 0.7357, 0.7914, 0.55, 0.9414, 0.5929, 0.9414, 0.5929, 0.7914, 0.55, 0.7914, 0.4071, 0.9414, 0.45, 0.9414, 0.45, 0.7914, 0.4071, 0.7914, 0.2643, 0.9414, 0.3072, 0.9414, 0.3072, 0.7914, 0.2643, 0.7914, 0.1214, 0.7914, 0.1214, 0.9414, 0.1643, 0.9414, 0.1643, 0.7914, 0.1214, 0.7914, 0.02144, 0.7914, 0.02144, 0.9414, 0.0995, 0.9414, 0.1214, 0.9414, 0.6346, 0.7914, 0.5929, 0.7914, 0.5929, 0.9414, 0.6928, 0.9414, 0.6928, 0.7914, 0.45, 0.7914, 0.45, 0.9414, 0.55, 0.9414, 0.55, 0.7914, 0.3072, 0.7914, 0.3072, 0.9414, 0.3345, 0.9414, 0.4071, 0.9414, 0.4071, 0.7914, 0.1643, 0.9414, 0.2643, 0.9414, 0.2643, 0.7914, 0.1643, 0.7914, 0.7357, 0.7914, 0.7357, 0.9414, 0.8357, 0.9414, 0.8357, 0.7914, 0.8786, 0.9414, 0.9786, 0.9414, 0.9786, 0.7914, 0.8786, 0.7914, 2.98e-08, 0.9414, 0.02144, 0.9414, 0.02144, 0.7914, 2.98e-08, 0.7914, 0.8357, 0.9414, 0.8786, 0.9414, 0.8786, 0.7914, 0.8357, 0.7914, 0.6928, 0.7914, 0.6928, 0.9414, 0.7357, 0.9414, 0.7357, 0.7914, 0.55, 0.7914, 0.55, 0.9414, 0.5929, 0.9414, 0.5929, 0.7914, 0.4071, 0.7914, 0.4071, 0.9414, 0.45, 0.9414, 0.45, 0.7914, 0.2643, 0.9414, 0.3072, 0.9414, 0.3072, 0.7914, 0.2643, 0.7914, 0.1214, 0.9414, 0.1643, 0.9414, 0.1643, 0.7914, 0.1214, 0.7914, 0.9688, 0.75, 0.9688, 0.825, 1.0, 0.825, 1.0, 0.75, 0.9375, 0.75, 0.9375, 0.825, 0.9583, 0.825, 0.9688, 0.825, 0.9688, 0.75, 0.9062, 0.75, 0.9062, 0.825, 0.9375, 0.825, 0.9375, 0.75, 0.875, 0.75, 0.875, 0.825, 0.9062, 0.825, 0.9062, 0.75, 0.8438, 0.825, 0.875, 0.825, 0.875, 0.75, 0.8438, 0.75, 0.8125, 0.825, 0.8438, 0.825, 0.8438, 0.75, 0.8125, 0.75, 0.7812, 0.825, 0.8125, 0.825, 0.8125, 0.75, 0.7812, 0.75, 0.75, 0.825, 0.7812, 0.825, 0.7812, 0.75, 0.75, 0.75, 0.7188, 0.825, 0.75, 0.825, 0.75, 0.75, 0.7188, 0.75, 0.6875, 0.75, 0.6875, 0.75, 0.6875, 0.825, 0.7188, 0.825, 0.7188, 0.75, 0.6562, 0.75, 0.6562, 0.825, 0.6875, 0.825, 0.6875, 0.75, 0.625, 0.825, 0.6562, 0.825, 0.6562, 0.75, 0.625, 0.75, 0.5938, 0.75, 0.5938, 0.825, 0.625, 0.825, 0.625, 0.75, 0.5625, 0.825, 0.5938, 0.825, 0.5938, 0.75, 0.5625, 0.75, 0.5312, 0.825, 0.5625, 0.825, 0.5625, 0.75, 0.5312, 0.75, 0.5, 0.825, 0.5312, 0.825, 0.5312, 0.75, 0.5, 0.75, 0.4688, 0.825, 0.5, 0.825, 0.5, 0.75, 0.4688, 0.75, 0.4375, 0.825, 0.4688, 0.825, 0.4688, 0.75, 0.4375, 0.75, 0.4062, 0.825, 0.4375, 0.825, 0.4375, 0.75, 0.4062, 0.75, 0.375, 0.825, 0.4062, 0.825, 0.4062, 0.75, 0.375, 0.75, 0.3438, 0.75, 0.3438, 0.825, 0.375, 0.825, 0.375, 0.75, 0.3542, 0.75, 0.3125, 0.75, 0.3125, 0.825, 0.3438, 0.825, 0.3438, 0.75, 0.2812, 0.75, 0.2812, 0.825, 0.3125, 0.825, 0.3125, 0.75, 0.25, 0.75, 0.25, 0.825, 0.2812, 0.825, 0.2812, 0.75, 0.2188, 0.75, 0.2188, 0.825, 0.25, 0.825, 0.25, 0.75, 0.1875, 0.75, 0.1875, 0.825, 0.2188, 0.825, 0.2188, 0.75, 0.1562, 0.75, 0.1562, 0.825, 0.1875, 0.825, 0.1875, 0.75, 0.125, 0.75, 0.125, 0.825, 0.1562, 0.825, 0.1562, 0.75, 0.09375, 0.75, 0.09375, 0.825, 0.125, 0.825, 0.125, 0.75, 0.0625, 0.75, 0.0625, 0.825, 0.09375, 0.825, 0.09375, 0.75, 0.03125, 0.75, 0.03125, 0.825, 0.0625, 0.825, 0.0625, 0.75, 0.0, 0.75, 0.0, 0.825, 0.03125, 0.825, 0.03125, 0.75])
me_cylinder_027.update()

# ---- objects
ob_35_rim = bpy.data.objects.new('35-rim', me_cylinder_017)
ob_sleeve_hole = bpy.data.objects.new('sleeve hole', me_cylinder_023)
ob_main_handle = bpy.data.objects.new('main handle', me_cube_002)
ob_35_plate = bpy.data.objects.new('35 plate', me_cylinder_027)

# ---- transforms, parenting, visibility, modifiers, constraints
ob_35_rim.location = (0.0, 0.0, 2.5)
ob_35_rim.scale = (15.0, 15.0, 2.5)
ob_sleeve_hole.location = (0.0, 0.0, 2.5)
ob_sleeve_hole.scale = (7.0, 7.0, 2.5)
ob_main_handle.location = (-7.5, 7.5, 2.0)
ob_main_handle.rotation_euler = (0.0, 0.0, 0.7854)
ob_main_handle.scale = (1.5, 2.5, 2.0)
ob_35_plate.location = (0.0, 0.0, 1.5)
ob_35_plate.scale = (15.0, 15.0, 1.5)

# ---- collection membership
col_collection.objects.link(ob_35_rim)
col_collection.objects.link(ob_sleeve_hole)
col_collection.objects.link(ob_main_handle)
col_collection.objects.link(ob_35_plate)

# ---- scene / render settings (as saved in the file)
scene.frame_start = 1; scene.frame_end = 250; scene.frame_set(1)
scene.render.engine = 'BLENDER_EEVEE_NEXT'
scene.cycles.sampling_pattern = 'TABULATED_SOBOL'
scene.unit_settings.scale_length = 0.001
bpy.context.view_layer.update()

# ---- added for rendering (the .blend has no active camera and no usable light): camera, sun
cam_auto = bpy.data.cameras.new('AutoCamera')
cam_auto.lens = 50.0
cam_auto.sensor_width = 36.0
cam_auto.clip_end = 1000.0
ob_auto_camera = bpy.data.objects.new('AutoCamera', cam_auto)
scene.collection.objects.link(ob_auto_camera)
ob_auto_camera.location = (39.5256, -47.4307, 34.1205)
ob_auto_camera.rotation_euler = (1.09748, -7.21219e-08, 0.694738)
scene.camera = ob_auto_camera
light_auto_sun = bpy.data.lights.new('AutoSun', 'SUN')
light_auto_sun.energy = 3.0
light_auto_sun.angle = 0.0523599
ob_auto_sun = bpy.data.objects.new('AutoSun', light_auto_sun)
scene.collection.objects.link(ob_auto_sun)
ob_auto_sun.rotation_euler = (0.872665, 0.174533, 0.523599)
bpy.context.view_layer.update()
